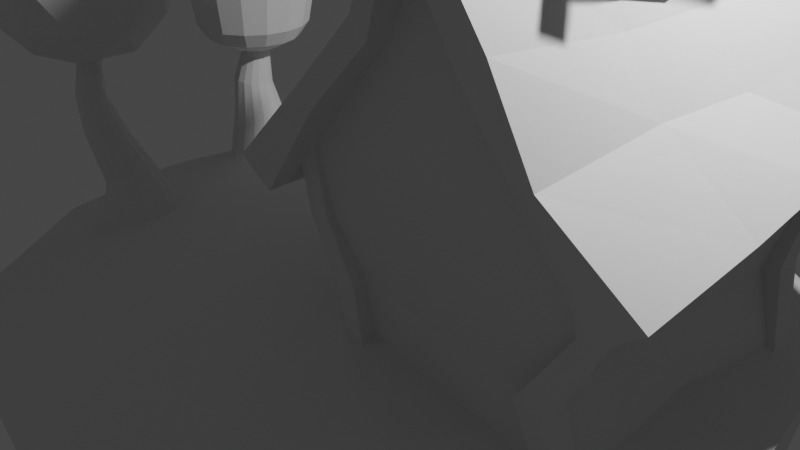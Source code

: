 # Source: PolyHouse.blend  (saved by Blender 3.3.6; exported with 4.5.12 LTS)
import bpy
from mathutils import Matrix  # noqa: F401  (used for matrix-valued properties, if any)

bpy.ops.wm.read_factory_settings(use_empty=True)
scene = bpy.context.scene
scene.name = 'Scene'

# ---- collections
col_camera = bpy.data.collections.new('Camera'); scene.collection.children.link(col_camera)
col_lighting = bpy.data.collections.new('Lighting'); scene.collection.children.link(col_lighting)
col_collection = bpy.data.collections.new('Collection'); scene.collection.children.link(col_collection)
col_trees = bpy.data.collections.new('Trees'); scene.collection.children.link(col_trees)
col_house = bpy.data.collections.new('House'); scene.collection.children.link(col_house)
col_smallhouse = bpy.data.collections.new('SmallHouse'); col_house.children.link(col_smallhouse)
col_beams = bpy.data.collections.new('Beams'); scene.collection.children.link(col_beams)

# ---- materials (node trees are filled in below, after node groups)
mat_material = bpy.data.materials.new('Material')
mat_material.alpha_threshold = 0.0
mat_material.use_transparent_shadow = False
mat_material.roughness = 0.5
mat_material.line_color = (0.0, 0.0, 0.0, 1.0)

# ---- material node trees
mat_material.use_nodes = True; mat_material.node_tree.nodes.clear()
_N = mat_material.node_tree.nodes; _L = mat_material.node_tree.links
n0 = _N.new('ShaderNodeOutputMaterial'); n0.name = 'Material Output'; n0.location = (300, 300)
n1 = _N.new('ShaderNodeBsdfPrincipled'); n1.name = 'Principled BSDF'; n1.location = (10, 300)
n1.distribution = 'GGX'
n1.subsurface_method = 'RANDOM_WALK_SKIN'
n1.inputs[3].default_value = 1.45
n1.inputs[27].default_value = (0.0, 0.0, 0.0, 1.0)
n1.inputs[28].default_value = 1.0
_L.new(n1.outputs[0], n0.inputs[0])
n0.is_active_output = True

# ---- world
world_world = bpy.data.worlds.new('World'); scene.world = world_world
world_world.use_nodes = True; world_world.node_tree.nodes.clear()
_N = world_world.node_tree.nodes; _L = world_world.node_tree.links
n0 = _N.new('ShaderNodeOutputWorld'); n0.name = 'World Output'; n0.location = (300, 300)
n1 = _N.new('ShaderNodeBackground'); n1.name = 'Background'; n1.location = (10, 300)
n1.inputs[0].default_value = (0.05088, 0.05088, 0.05088, 1.0)
_L.new(n1.outputs[0], n0.inputs[0])
n0.is_active_output = True
world_world.color = (0.05088, 0.05088, 0.05088)
world_world.use_sun_shadow = False
world_world.sun_shadow_jitter_overblur = 0.0

# ---- cameras
cam_camera = bpy.data.cameras.new('Camera')
cam_camera.clip_end = 100.0
cam_camera.ortho_scale = 7.314

# ---- lights
light_light = bpy.data.lights.new('Light', 'POINT')
light_light.transmission_factor = 0.0
light_light.energy = 1000.0
light_light.shadow_soft_size = 0.1
light_light.shadow_maximum_resolution = 0.006
light_light.use_absolute_resolution = True

# ---- meshes
me_cylinder = bpy.data.meshes.new('Cylinder')
me_cylinder.from_pydata([(-6.795e-09, 3.27, -4.283), (-3.971e-08, 4.208, 0.2941), (1.252, 3.021, -4.283), (1.61, 3.888, 0.2941), (2.312, 2.312, -4.283), (2.976, 2.976, 0.2941), (3.021, 1.252, -4.283), (3.888, 1.61, 0.2941), (3.27, -1.832e-08, -4.283), (4.208, -2.197e-08, 0.2941), (3.021, -1.252, -4.283), (3.888, -1.61, 0.2941), (2.312, -2.312, -4.283), (2.976, -2.976, 0.2941), (1.252, -3.021, -4.283), (1.61, -3.888, 0.2941), (-6.795e-09, -3.27, -4.283), (-3.971e-08, -4.208, 0.2941), (-1.252, -3.021, -4.283), (-1.61, -3.888, 0.2941), (-2.312, -2.312, -4.283), (-2.976, -2.976, 0.2941), (-3.021, -1.252, -4.283), (-3.888, -1.61, 0.2941), (-3.27, -1.832e-08, -4.283), (-4.208, -2.197e-08, 0.2941), (-3.021, 1.252, -4.283), (-3.888, 1.61, 0.2941), (-2.312, 2.312, -4.283), (-2.976, 2.976, 0.2941), (-1.252, 3.021, -4.283), (-1.61, 3.888, 0.2941), (1.246, 3.008, 0.7046), (-1.048e-08, 3.256, 0.7046), (2.302, 2.302, 0.7046), (3.008, 1.246, 0.7046), (3.256, -1.7e-08, 0.7046), (3.008, -1.246, 0.7046), (2.302, -2.302, 0.7046), (1.246, -3.008, 0.7046), (-1.048e-08, -3.256, 0.7046), (-1.246, -3.008, 0.7046), (-2.302, -2.302, 0.7046), (-3.008, -1.246, 0.7046), (-3.256, -1.7e-08, 0.7046), (-3.008, 1.246, 0.7046), (-2.302, 2.302, 0.7046), (-1.246, 3.008, 0.7046), (0.6475, 1.563, 1.033), (-6.704e-09, 1.692, 1.033), (1.196, 1.196, 1.033), (1.563, 0.6475, 1.033), (1.692, -8.833e-09, 1.033), (1.563, -0.6475, 1.033), (1.196, -1.196, 1.033), (0.6475, -1.563, 1.033), (-6.704e-09, -1.692, 1.033), (-0.6475, -1.563, 1.033), (-1.196, -1.196, 1.033), (-1.563, -0.6475, 1.033), (-1.692, -8.833e-09, 1.033), (-1.563, 0.6475, 1.033), (-1.196, 1.196, 1.033), (-0.6475, 1.563, 1.033)], [], [(0, 1, 3, 2), (2, 3, 5, 4), (4, 5, 7, 6), (6, 7, 9, 8), (8, 9, 11, 10), (10, 11, 13, 12), (12, 13, 15, 14), (14, 15, 17, 16), (16, 17, 19, 18), (18, 19, 21, 20), (20, 21, 23, 22), (22, 23, 25, 24), (24, 25, 27, 26), (26, 27, 29, 28), (29, 27, 45, 46), (28, 29, 31, 30), (30, 31, 1, 0), (0, 2, 4, 6, 8, 10, 12, 14, 16, 18, 20, 22, 24, 26, 28, 30), (41, 40, 56, 57), (5, 3, 32, 34), (15, 13, 38, 39), (25, 23, 43, 44), (11, 9, 36, 37), (21, 19, 41, 42), (31, 29, 46, 47), (7, 5, 34, 35), (17, 15, 39, 40), (3, 1, 33, 32), (27, 25, 44, 45), (13, 11, 37, 38), (23, 21, 42, 43), (1, 31, 47, 33), (9, 7, 35, 36), (19, 17, 40, 41), (48, 49, 63, 62, 61, 60, 59, 58, 57, 56, 55, 54, 53, 52, 51, 50), (34, 32, 48, 50), (42, 41, 57, 58), (35, 34, 50, 51), (43, 42, 58, 59), (36, 35, 51, 52), (44, 43, 59, 60), (37, 36, 52, 53), (45, 44, 60, 61), (38, 37, 53, 54), (46, 45, 61, 62), (39, 38, 54, 55), (47, 46, 62, 63), (40, 39, 55, 56), (32, 33, 49, 48), (33, 47, 63, 49)])
_uv = me_cylinder.uv_layers.new(name='UVMap')
_uv.uv.foreach_set('vector', [1.0, 0.5, 1.0, 1.0, 0.9375, 1.0, 0.9375, 0.5, 0.9375, 0.5, 0.9375, 1.0, 0.875, 1.0, 0.875, 0.5, 0.875, 0.5, 0.875, 1.0, 0.8125, 1.0, 0.8125, 0.5, 0.8125, 0.5, 0.8125, 1.0, 0.75, 1.0, 0.75, 0.5, 0.75, 0.5, 0.75, 1.0, 0.6875, 1.0, 0.6875, 0.5, 0.6875, 0.5, 0.6875, 1.0, 0.625, 1.0, 0.625, 0.5, 0.625, 0.5, 0.625, 1.0, 0.5625, 1.0, 0.5625, 0.5, 0.5625, 0.5, 0.5625, 1.0, 0.5, 1.0, 0.5, 0.5, 0.5, 0.5, 0.5, 1.0, 0.4375, 1.0, 0.4375, 0.5, 0.4375, 0.5, 0.4375, 1.0, 0.375, 1.0, 0.375, 0.5, 0.375, 0.5, 0.375, 1.0, 0.3125, 1.0, 0.3125, 0.5, 0.3125, 0.5, 0.3125, 1.0, 0.25, 1.0, 0.25, 0.5, 0.25, 0.5, 0.25, 1.0, 0.1875, 1.0, 0.1875, 0.5, 0.1875, 0.5, 0.1875, 1.0, 0.125, 1.0, 0.125, 0.5, 0.125, 1.0, 0.1875, 1.0, 0.1875, 1.0, 0.125, 1.0, 0.125, 0.5, 0.125, 1.0, 0.0625, 1.0, 0.0625, 0.5, 0.0625, 0.5, 0.0625, 1.0, 0.0, 1.0, 0.0, 0.5, 0.75, 0.49, 0.8418, 0.4717, 0.9197, 0.4197, 0.9717, 0.3418, 0.99, 0.25, 0.9717, 0.1582, 0.9197, 0.08029, 0.8418, 0.02827, 0.75, 0.01, 0.6582, 0.02827, 0.5803, 0.08029, 0.5283, 0.1582, 0.51, 0.25, 0.5283, 0.3418, 0.5803, 0.4197, 0.6582, 0.4717, 0.4375, 1.0, 0.5, 1.0, 0.5, 1.0, 0.4375, 1.0, 0.875, 1.0, 0.9375, 1.0, 0.9375, 1.0, 0.875, 1.0, 0.5625, 1.0, 0.625, 1.0, 0.625, 1.0, 0.5625, 1.0, 0.25, 1.0, 0.3125, 1.0, 0.3125, 1.0, 0.25, 1.0, 0.6875, 1.0, 0.75, 1.0, 0.75, 1.0, 0.6875, 1.0, 0.375, 1.0, 0.4375, 1.0, 0.4375, 1.0, 0.375, 1.0, 0.0625, 1.0, 0.125, 1.0, 0.125, 1.0, 0.0625, 1.0, 0.8125, 1.0, 0.875, 1.0, 0.875, 1.0, 0.8125, 1.0, 0.5, 1.0, 0.5625, 1.0, 0.5625, 1.0, 0.5, 1.0, 0.9375, 1.0, 1.0, 1.0, 1.0, 1.0, 0.9375, 1.0, 0.1875, 1.0, 0.25, 1.0, 0.25, 1.0, 0.1875, 1.0, 0.625, 1.0, 0.6875, 1.0, 0.6875, 1.0, 0.625, 1.0, 0.3125, 1.0, 0.375, 1.0, 0.375, 1.0, 0.3125, 1.0, 0.0, 1.0, 0.0625, 1.0, 0.0625, 1.0, 0.0, 1.0, 0.75, 1.0, 0.8125, 1.0, 0.8125, 1.0, 0.75, 1.0, 0.4375, 1.0, 0.5, 1.0, 0.5, 1.0, 0.4375, 1.0, 0.3418, 0.4717, 0.25, 0.49, 0.1582, 0.4717, 0.08029, 0.4197, 0.02827, 0.3418, 0.01, 0.25, 0.02827, 0.1582, 0.08029, 0.08029, 0.1582, 0.02827, 0.25, 0.01, 0.3418, 0.02827, 0.4197, 0.08029, 0.4717, 0.1582, 0.49, 0.25, 0.4717, 0.3418, 0.4197, 0.4197, 0.875, 1.0, 0.9375, 1.0, 0.9375, 1.0, 0.875, 1.0, 0.375, 1.0, 0.4375, 1.0, 0.4375, 1.0, 0.375, 1.0, 0.8125, 1.0, 0.875, 1.0, 0.875, 1.0, 0.8125, 1.0, 0.3125, 1.0, 0.375, 1.0, 0.375, 1.0, 0.3125, 1.0, 0.75, 1.0, 0.8125, 1.0, 0.8125, 1.0, 0.75, 1.0, 0.25, 1.0, 0.3125, 1.0, 0.3125, 1.0, 0.25, 1.0, 0.6875, 1.0, 0.75, 1.0, 0.75, 1.0, 0.6875, 1.0, 0.1875, 1.0, 0.25, 1.0, 0.25, 1.0, 0.1875, 1.0, 0.625, 1.0, 0.6875, 1.0, 0.6875, 1.0, 0.625, 1.0, 0.125, 1.0, 0.1875, 1.0, 0.1875, 1.0, 0.125, 1.0, 0.5625, 1.0, 0.625, 1.0, 0.625, 1.0, 0.5625, 1.0, 0.0625, 1.0, 0.125, 1.0, 0.125, 1.0, 0.0625, 1.0, 0.5, 1.0, 0.5625, 1.0, 0.5625, 1.0, 0.5, 1.0, 0.9375, 1.0, 1.0, 1.0, 1.0, 1.0, 0.9375, 1.0, 0.0, 1.0, 0.0625, 1.0, 0.0625, 1.0, 0.0, 1.0])
me_cylinder.update()
me_cylinder_001 = bpy.data.meshes.new('Cylinder.001')
me_cylinder_001.from_pydata([(-1.16e-07, 1.236, -1.0), (-0.1653, 0.7087, 0.6258), (0.4728, 1.141, -1.0), (0.09611, 0.6416, 0.6591), (0.8736, 0.8736, -1.0), (0.3151, 0.4807, 0.667), (1.141, 0.4728, -1.0), (0.4585, 0.2503, 0.6484), (1.236, -1.16e-07, -1.0), (0.5042, -0.01433, 0.6059), (1.141, -0.4728, -1.0), (0.4455, -0.273, 0.5462), (0.8736, -0.8736, -1.0), (0.2912, -0.4864, 0.4783), (0.4728, -1.141, -1.0), (0.0648, -0.6219, 0.4125), (-1.086e-07, -1.236, -1.0), (-0.1992, -0.6589, 0.3588), (-0.4728, -1.141, -1.0), (-0.4606, -0.5919, 0.3255), (-0.8736, -0.8736, -1.0), (-0.6796, -0.431, 0.3175), (-1.141, -0.4728, -1.0), (-0.8229, -0.2006, 0.3362), (-1.236, -1.086e-07, -1.0), (-0.8687, 0.06405, 0.3786), (-1.141, 0.4728, -1.0), (-0.81, 0.3228, 0.4383), (-0.8736, 0.8736, -1.0), (-0.6557, 0.5361, 0.5063), (-0.4728, 1.141, -1.0), (-0.4293, 0.6716, 0.5721), (-0.1855, 0.3282, 1.686), (-0.4016, 0.3673, 1.701), (-0.0002329, 0.2096, 1.682), (0.1261, 0.02955, 1.689), (0.1743, -0.1845, 1.706), (0.137, -0.3999, 1.731), (0.01981, -0.584, 1.759), (-0.1594, -0.7087, 1.787), (-0.3732, -0.755, 1.81), (-0.5893, -0.7159, 1.825), (-0.7746, -0.5973, 1.829), (-0.9009, -0.4173, 1.822), (-0.9491, -0.2032, 1.805), (-0.9118, 0.01221, 1.78), (-0.7946, 0.1963, 1.752), (-0.6155, 0.321, 1.724), (-0.326, 0.1128, 2.709), (-0.4791, 0.1393, 2.749), (-0.193, 0.02804, 2.68), (-0.1005, -0.1021, 2.666), (-0.06239, -0.2578, 2.67), (-0.08457, -0.4153, 2.689), (-0.1637, -0.5507, 2.723), (-0.2876, -0.6433, 2.764), (-0.4375, -0.6791, 2.808), (-0.5906, -0.6526, 2.848), (-0.7236, -0.5679, 2.877), (-0.8161, -0.4377, 2.891), (-0.8542, -0.2821, 2.888), (-0.8321, -0.1245, 2.868), (-0.753, 0.01087, 2.835), (-0.629, 0.1035, 2.793), (-0.03771, 0.04836, 3.323), (-0.1675, 0.07005, 3.357), (0.07775, -0.02147, 3.306), (0.1613, -0.1288, 3.308), (0.2002, -0.2573, 3.33), (0.1885, -0.3875, 3.368), (0.128, -0.4994, 3.416), (0.02799, -0.5761, 3.467), (-0.0964, -0.6058, 3.514), (-0.2262, -0.5841, 3.548), (-0.3417, -0.5143, 3.565), (-0.4252, -0.4069, 3.563), (-0.4641, -0.2784, 3.541), (-0.4524, -0.1483, 3.503), (-0.392, -0.03638, 3.455), (-0.2919, 0.0403, 3.404), (0.06299, 0.1727, 4.071), (-0.05512, 0.1921, 4.089), (0.1654, 0.1092, 4.06), (0.2366, 0.01138, 4.057), (0.2657, -0.1059, 4.063), (0.2482, -0.2249, 4.077), (0.1869, -0.3273, 4.097), (0.09107, -0.3977, 4.119), (-0.02472, -0.4253, 4.141), (-0.1428, -0.4058, 4.159), (-0.2453, -0.3424, 4.17), (-0.3165, -0.2446, 4.173), (-0.3455, -0.1273, 4.166), (-0.3281, -0.008326, 4.152), (-0.2668, 0.09412, 4.133), (-0.1709, 0.1645, 4.11), (-0.2189, 2.356, 7.516), (0.9848, -1.005, 8.512), (0.9581, 0.6592, 3.812), (-1.509, -0.08141, 4.295), (-2.236, 0.9675, 6.584), (-0.5564, 1.198, 4.012), (0.6905, 2.056, 4.588), (2.205, -1.122, 7.453), (0.1874, -2.511, 6.521), (-0.5832, -1.41, 4.271), (0.9416, -0.9525, 3.973), (0.6472, -2.163, 5.007), (2.189, -0.09413, 4.549), (-0.5298, -0.4663, 8.711), (-0.5133, 1.145, 8.55), (-1.803, -1.292, 5.33), (-1.777, 1.315, 5.07), (2.665, -0.7746, 5.939), (2.681, 0.837, 5.779), (1.712, -2.054, 6.223), (-2.253, -0.6441, 6.744), (-1.327, -1.973, 6.72), (-1.284, 2.246, 6.301), (1.755, 2.166, 5.803), (0.2409, 2.704, 6.002), (-0.2622, -1.863, 7.936), (-1.76, 0.287, 7.974), (2.232, 1.485, 7.194), (1.937, 0.2743, 8.228), (1.012, 1.603, 8.252), (0.642, 0.3479, 8.835), (2.718, 0.1476, 7.034), (1.143, 2.408, 7.075), (-1.451, 1.63, 7.582), (-1.479, -1.112, 7.855), (1.097, -2.028, 7.516), (1.908, 1.305, 4.668), (-0.669, 2.221, 5.007), (-2.29, 0.04535, 5.489), (-0.7145, -2.215, 5.448), (1.88, -1.437, 4.941), (-0.2137, -0.155, 3.688)], [], [(0, 1, 3, 2), (2, 3, 5, 4), (4, 5, 7, 6), (6, 7, 9, 8), (8, 9, 11, 10), (10, 11, 13, 12), (12, 13, 15, 14), (14, 15, 17, 16), (16, 17, 19, 18), (18, 19, 21, 20), (20, 21, 23, 22), (22, 23, 25, 24), (24, 25, 27, 26), (26, 27, 29, 28), (7, 5, 34, 35), (28, 29, 31, 30), (30, 31, 1, 0), (0, 2, 4, 6, 8, 10, 12, 14, 16, 18, 20, 22, 24, 26, 28, 30), (37, 36, 52, 53), (17, 15, 39, 40), (3, 1, 33, 32), (27, 25, 44, 45), (13, 11, 37, 38), (23, 21, 42, 43), (1, 31, 47, 33), (9, 7, 35, 36), (19, 17, 40, 41), (29, 27, 45, 46), (5, 3, 32, 34), (15, 13, 38, 39), (25, 23, 43, 44), (11, 9, 36, 37), (21, 19, 41, 42), (31, 29, 46, 47), (58, 57, 73, 74), (45, 44, 60, 61), (38, 37, 53, 54), (46, 45, 61, 62), (39, 38, 54, 55), (47, 46, 62, 63), (40, 39, 55, 56), (32, 33, 49, 48), (33, 47, 63, 49), (41, 40, 56, 57), (34, 32, 48, 50), (42, 41, 57, 58), (35, 34, 50, 51), (43, 42, 58, 59), (36, 35, 51, 52), (44, 43, 59, 60), (79, 78, 94, 95), (51, 50, 66, 67), (59, 58, 74, 75), (52, 51, 67, 68), (60, 59, 75, 76), (53, 52, 68, 69), (61, 60, 76, 77), (54, 53, 69, 70), (62, 61, 77, 78), (55, 54, 70, 71), (63, 62, 78, 79), (56, 55, 71, 72), (48, 49, 65, 64), (49, 63, 79, 65), (57, 56, 72, 73), (50, 48, 64, 66), (80, 81, 95, 94, 93, 92, 91, 90, 89, 88, 87, 86, 85, 84, 83, 82), (72, 71, 87, 88), (64, 65, 81, 80), (65, 79, 95, 81), (73, 72, 88, 89), (66, 64, 80, 82), (74, 73, 89, 90), (67, 66, 82, 83), (75, 74, 90, 91), (68, 67, 83, 84), (76, 75, 91, 92), (69, 68, 84, 85), (77, 76, 92, 93), (70, 69, 85, 86), (78, 77, 93, 94), (71, 70, 86, 87), (123, 128, 125), (124, 123, 125), (124, 125, 126), (96, 129, 110), (125, 96, 110), (125, 110, 126), (117, 121, 130), (100, 116, 122), (113, 127, 103), (100, 122, 129), (115, 113, 103), (101, 133, 102), (98, 101, 102), (108, 132, 114), (98, 102, 132), (113, 108, 114), (104, 131, 121), (113, 114, 127), (117, 104, 121), (116, 130, 122), (115, 103, 131), (109, 121, 97), (122, 130, 109), (109, 97, 126), (110, 122, 109), (112, 134, 100), (110, 109, 126), (118, 112, 100), (102, 133, 120), (118, 100, 129), (119, 102, 120), (103, 127, 124), (119, 120, 128), (121, 131, 97), (116, 117, 130), (120, 118, 96), (119, 128, 123), (120, 96, 128), (114, 119, 123), (114, 123, 127), (97, 103, 124), (107, 136, 115), (97, 124, 126), (104, 107, 115), (111, 135, 117), (104, 115, 131), (116, 111, 117), (118, 129, 96), (105, 107, 135), (99, 105, 111), (99, 134, 112), (99, 111, 134), (101, 99, 112), (106, 137, 98), (101, 112, 133), (108, 106, 98), (127, 123, 124), (108, 98, 132), (128, 96, 125), (106, 136, 107), (105, 106, 107), (105, 135, 111), (136, 108, 113), (134, 116, 100), (137, 101, 98), (135, 104, 117), (136, 113, 115), (129, 122, 110), (132, 102, 119), (130, 121, 109), (133, 112, 118), (131, 103, 97), (134, 111, 116), (132, 119, 114), (135, 107, 104), (133, 118, 120), (137, 105, 99), (136, 106, 108), (137, 106, 105), (137, 99, 101)])
_uv = me_cylinder_001.uv_layers.new(name='UVMap')
_uv.uv.foreach_set('vector', [1.0, 0.5, 1.0, 1.0, 0.9375, 1.0, 0.9375, 0.5, 0.9375, 0.5, 0.9375, 1.0, 0.875, 1.0, 0.875, 0.5, 0.875, 0.5, 0.875, 1.0, 0.8125, 1.0, 0.8125, 0.5, 0.8125, 0.5, 0.8125, 1.0, 0.75, 1.0, 0.75, 0.5, 0.75, 0.5, 0.75, 1.0, 0.6875, 1.0, 0.6875, 0.5, 0.6875, 0.5, 0.6875, 1.0, 0.625, 1.0, 0.625, 0.5, 0.625, 0.5, 0.625, 1.0, 0.5625, 1.0, 0.5625, 0.5, 0.5625, 0.5, 0.5625, 1.0, 0.5, 1.0, 0.5, 0.5, 0.5, 0.5, 0.5, 1.0, 0.4375, 1.0, 0.4375, 0.5, 0.4375, 0.5, 0.4375, 1.0, 0.375, 1.0, 0.375, 0.5, 0.375, 0.5, 0.375, 1.0, 0.3125, 1.0, 0.3125, 0.5, 0.3125, 0.5, 0.3125, 1.0, 0.25, 1.0, 0.25, 0.5, 0.25, 0.5, 0.25, 1.0, 0.1875, 1.0, 0.1875, 0.5, 0.1875, 0.5, 0.1875, 1.0, 0.125, 1.0, 0.125, 0.5, 0.8125, 1.0, 0.875, 1.0, 0.875, 1.0, 0.8125, 1.0, 0.125, 0.5, 0.125, 1.0, 0.0625, 1.0, 0.0625, 0.5, 0.0625, 0.5, 0.0625, 1.0, 0.0, 1.0, 0.0, 0.5, 0.75, 0.49, 0.8418, 0.4717, 0.9197, 0.4197, 0.9717, 0.3418, 0.99, 0.25, 0.9717, 0.1582, 0.9197, 0.08029, 0.8418, 0.02827, 0.75, 0.01, 0.6582, 0.02827, 0.5803, 0.08029, 0.5283, 0.1582, 0.51, 0.25, 0.5283, 0.3418, 0.5803, 0.4197, 0.6582, 0.4717, 0.6875, 1.0, 0.75, 1.0, 0.75, 1.0, 0.6875, 1.0, 0.5, 1.0, 0.5625, 1.0, 0.5625, 1.0, 0.5, 1.0, 0.9375, 1.0, 1.0, 1.0, 1.0, 1.0, 0.9375, 1.0, 0.1875, 1.0, 0.25, 1.0, 0.25, 1.0, 0.1875, 1.0, 0.625, 1.0, 0.6875, 1.0, 0.6875, 1.0, 0.625, 1.0, 0.3125, 1.0, 0.375, 1.0, 0.375, 1.0, 0.3125, 1.0, 0.0, 1.0, 0.0625, 1.0, 0.0625, 1.0, 0.0, 1.0, 0.75, 1.0, 0.8125, 1.0, 0.8125, 1.0, 0.75, 1.0, 0.4375, 1.0, 0.5, 1.0, 0.5, 1.0, 0.4375, 1.0, 0.125, 1.0, 0.1875, 1.0, 0.1875, 1.0, 0.125, 1.0, 0.875, 1.0, 0.9375, 1.0, 0.9375, 1.0, 0.875, 1.0, 0.5625, 1.0, 0.625, 1.0, 0.625, 1.0, 0.5625, 1.0, 0.25, 1.0, 0.3125, 1.0, 0.3125, 1.0, 0.25, 1.0, 0.6875, 1.0, 0.75, 1.0, 0.75, 1.0, 0.6875, 1.0, 0.375, 1.0, 0.4375, 1.0, 0.4375, 1.0, 0.375, 1.0, 0.0625, 1.0, 0.125, 1.0, 0.125, 1.0, 0.0625, 1.0, 0.375, 1.0, 0.4375, 1.0, 0.4375, 1.0, 0.375, 1.0, 0.1875, 1.0, 0.25, 1.0, 0.25, 1.0, 0.1875, 1.0, 0.625, 1.0, 0.6875, 1.0, 0.6875, 1.0, 0.625, 1.0, 0.125, 1.0, 0.1875, 1.0, 0.1875, 1.0, 0.125, 1.0, 0.5625, 1.0, 0.625, 1.0, 0.625, 1.0, 0.5625, 1.0, 0.0625, 1.0, 0.125, 1.0, 0.125, 1.0, 0.0625, 1.0, 0.5, 1.0, 0.5625, 1.0, 0.5625, 1.0, 0.5, 1.0, 0.9375, 1.0, 1.0, 1.0, 1.0, 1.0, 0.9375, 1.0, 0.0, 1.0, 0.0625, 1.0, 0.0625, 1.0, 0.0, 1.0, 0.4375, 1.0, 0.5, 1.0, 0.5, 1.0, 0.4375, 1.0, 0.875, 1.0, 0.9375, 1.0, 0.9375, 1.0, 0.875, 1.0, 0.375, 1.0, 0.4375, 1.0, 0.4375, 1.0, 0.375, 1.0, 0.8125, 1.0, 0.875, 1.0, 0.875, 1.0, 0.8125, 1.0, 0.3125, 1.0, 0.375, 1.0, 0.375, 1.0, 0.3125, 1.0, 0.75, 1.0, 0.8125, 1.0, 0.8125, 1.0, 0.75, 1.0, 0.25, 1.0, 0.3125, 1.0, 0.3125, 1.0, 0.25, 1.0, 0.0625, 1.0, 0.125, 1.0, 0.125, 1.0, 0.0625, 1.0, 0.8125, 1.0, 0.875, 1.0, 0.875, 1.0, 0.8125, 1.0, 0.3125, 1.0, 0.375, 1.0, 0.375, 1.0, 0.3125, 1.0, 0.75, 1.0, 0.8125, 1.0, 0.8125, 1.0, 0.75, 1.0, 0.25, 1.0, 0.3125, 1.0, 0.3125, 1.0, 0.25, 1.0, 0.6875, 1.0, 0.75, 1.0, 0.75, 1.0, 0.6875, 1.0, 0.1875, 1.0, 0.25, 1.0, 0.25, 1.0, 0.1875, 1.0, 0.625, 1.0, 0.6875, 1.0, 0.6875, 1.0, 0.625, 1.0, 0.125, 1.0, 0.1875, 1.0, 0.1875, 1.0, 0.125, 1.0, 0.5625, 1.0, 0.625, 1.0, 0.625, 1.0, 0.5625, 1.0, 0.0625, 1.0, 0.125, 1.0, 0.125, 1.0, 0.0625, 1.0, 0.5, 1.0, 0.5625, 1.0, 0.5625, 1.0, 0.5, 1.0, 0.9375, 1.0, 1.0, 1.0, 1.0, 1.0, 0.9375, 1.0, 0.0, 1.0, 0.0625, 1.0, 0.0625, 1.0, 0.0, 1.0, 0.4375, 1.0, 0.5, 1.0, 0.5, 1.0, 0.4375, 1.0, 0.875, 1.0, 0.9375, 1.0, 0.9375, 1.0, 0.875, 1.0, 0.3418, 0.4717, 0.25, 0.49, 0.1582, 0.4717, 0.08029, 0.4197, 0.02827, 0.3418, 0.01, 0.25, 0.02827, 0.1582, 0.08029, 0.08029, 0.1582, 0.02827, 0.25, 0.01, 0.3418, 0.02827, 0.4197, 0.08029, 0.4717, 0.1582, 0.49, 0.25, 0.4717, 0.3418, 0.4197, 0.4197, 0.5, 1.0, 0.5625, 1.0, 0.5625, 1.0, 0.5, 1.0, 0.9375, 1.0, 1.0, 1.0, 1.0, 1.0, 0.9375, 1.0, 0.0, 1.0, 0.0625, 1.0, 0.0625, 1.0, 0.0, 1.0, 0.4375, 1.0, 0.5, 1.0, 0.5, 1.0, 0.4375, 1.0, 0.875, 1.0, 0.9375, 1.0, 0.9375, 1.0, 0.875, 1.0, 0.375, 1.0, 0.4375, 1.0, 0.4375, 1.0, 0.375, 1.0, 0.8125, 1.0, 0.875, 1.0, 0.875, 1.0, 0.8125, 1.0, 0.3125, 1.0, 0.375, 1.0, 0.375, 1.0, 0.3125, 1.0, 0.75, 1.0, 0.8125, 1.0, 0.8125, 1.0, 0.75, 1.0, 0.25, 1.0, 0.3125, 1.0, 0.3125, 1.0, 0.25, 1.0, 0.6875, 1.0, 0.75, 1.0, 0.75, 1.0, 0.6875, 1.0, 0.1875, 1.0, 0.25, 1.0, 0.25, 1.0, 0.1875, 1.0, 0.625, 1.0, 0.6875, 1.0, 0.6875, 1.0, 0.625, 1.0, 0.125, 1.0, 0.1875, 1.0, 0.1875, 1.0, 0.125, 1.0, 0.5625, 1.0, 0.625, 1.0, 0.625, 1.0, 0.5625, 1.0, 0.4545, 0.3149, 0.5455, 0.3149, 0.5, 0.3937, 0.4091, 0.3937, 0.4545, 0.3149, 0.5, 0.3937, 0.4091, 0.3937, 0.5, 0.3937, 0.4545, 0.4724, 0.6364, 0.3149, 0.7273, 0.3149, 0.6818, 0.3937, 0.5909, 0.3937, 0.6364, 0.3149, 0.6818, 0.3937, 0.5909, 0.3937, 0.6818, 0.3937, 0.6364, 0.4724, 0.04546, 0.2362, 0.09091, 0.3149, 0.0, 0.3149, 0.7727, 0.2362, 0.8636, 0.2362, 0.8182, 0.3149, 0.3182, 0.2362, 0.3636, 0.3149, 0.2727, 0.3149, 0.7727, 0.2362, 0.8182, 0.3149, 0.7273, 0.3149, 0.2273, 0.2362, 0.3182, 0.2362, 0.2727, 0.3149, 0.5909, 0.07873, 0.6364, 0.1575, 0.5455, 0.1575, 0.5, 0.07873, 0.5909, 0.07873, 0.5455, 0.1575, 0.3636, 0.1575, 0.4545, 0.1575, 0.4091, 0.2362, 0.5, 0.07873, 0.5455, 0.1575, 0.4545, 0.1575, 0.3182, 0.2362, 0.3636, 0.1575, 0.4091, 0.2362, 0.1364, 0.2362, 0.1818, 0.3149, 0.09091, 0.3149, 0.3182, 0.2362, 0.4091, 0.2362, 0.3636, 0.3149, 0.04546, 0.2362, 0.1364, 0.2362, 0.09091, 0.3149, 0.8636, 0.2362, 0.9091, 0.3149, 0.8182, 0.3149, 0.2273, 0.2362, 0.2727, 0.3149, 0.1818, 0.3149, 0.04546, 0.3937, 0.09091, 0.3149, 0.1364, 0.3937, 0.8182, 0.3149, 0.9091, 0.3149, 0.8636, 0.3937, 0.04546, 0.3937, 0.1364, 0.3937, 0.09091, 0.4724, 0.7727, 0.3937, 0.8182, 0.3149, 0.8636, 0.3937, 0.7273, 0.1575, 0.8182, 0.1575, 0.7727, 0.2362, 0.7727, 0.3937, 0.8636, 0.3937, 0.8182, 0.4724, 0.6818, 0.2362, 0.7273, 0.1575, 0.7727, 0.2362, 0.5455, 0.1575, 0.6364, 0.1575, 0.5909, 0.2362, 0.6818, 0.2362, 0.7727, 0.2362, 0.7273, 0.3149, 0.5, 0.2362, 0.5455, 0.1575, 0.5909, 0.2362, 0.2727, 0.3149, 0.3636, 0.3149, 0.3182, 0.3937, 0.5, 0.2362, 0.5909, 0.2362, 0.5455, 0.3149, 0.09091, 0.3149, 0.1818, 0.3149, 0.1364, 0.3937, 0.8636, 0.2362, 0.9545, 0.2362, 0.9091, 0.3149, 0.5909, 0.2362, 0.6818, 0.2362, 0.6364, 0.3149, 0.5, 0.2362, 0.5455, 0.3149, 0.4545, 0.3149, 0.5909, 0.2362, 0.6364, 0.3149, 0.5455, 0.3149, 0.4091, 0.2362, 0.5, 0.2362, 0.4545, 0.3149, 0.4091, 0.2362, 0.4545, 0.3149, 0.3636, 0.3149, 0.2273, 0.3937, 0.2727, 0.3149, 0.3182, 0.3937, 0.1818, 0.1575, 0.2727, 0.1575, 0.2273, 0.2362, 0.2273, 0.3937, 0.3182, 0.3937, 0.2727, 0.4724, 0.1364, 0.2362, 0.1818, 0.1575, 0.2273, 0.2362, 0.9091, 0.1575, 1.0, 0.1575, 0.9545, 0.2362, 0.1364, 0.2362, 0.2273, 0.2362, 0.1818, 0.3149, 0.8636, 0.2362, 0.9091, 0.1575, 0.9545, 0.2362, 0.6818, 0.2362, 0.7273, 0.3149, 0.6364, 0.3149, 0.1364, 0.07873, 0.1818, 0.1575, 0.09091, 0.1575, 0.8636, 0.07873, 0.9545, 0.07873, 0.9091, 0.1575, 0.7727, 0.07873, 0.8182, 0.1575, 0.7273, 0.1575, 0.8636, 0.07873, 0.9091, 0.1575, 0.8182, 0.1575, 0.6818, 0.07873, 0.7727, 0.07873, 0.7273, 0.1575, 0.3182, 0.07873, 0.3636, 0.0, 0.4091, 0.07873, 0.6818, 0.07873, 0.7273, 0.1575, 0.6364, 0.1575, 0.3636, 0.1575, 0.3182, 0.07873, 0.4091, 0.07873, 0.3636, 0.3149, 0.4545, 0.3149, 0.4091, 0.3937, 0.3636, 0.1575, 0.4091, 0.07873, 0.4545, 0.1575, 0.5455, 0.3149, 0.6364, 0.3149, 0.5909, 0.3937, 0.2273, 0.07873, 0.2727, 0.1575, 0.1818, 0.1575, 0.1364, 0.07873, 0.2273, 0.07873, 0.1818, 0.1575, 0.9545, 0.07873, 1.0, 0.1575, 0.9091, 0.1575, 0.2727, 0.1575, 0.3636, 0.1575, 0.3182, 0.2362, 0.8182, 0.1575, 0.8636, 0.2362, 0.7727, 0.2362, 0.5455, 0.0, 0.5909, 0.07873, 0.5, 0.07873, 0.09091, 0.1575, 0.1364, 0.2362, 0.04546, 0.2362, 0.2727, 0.1575, 0.3182, 0.2362, 0.2273, 0.2362, 0.7273, 0.3149, 0.8182, 0.3149, 0.7727, 0.3937, 0.4545, 0.1575, 0.5455, 0.1575, 0.5, 0.2362, 0.0, 0.3149, 0.09091, 0.3149, 0.04546, 0.3937, 0.6364, 0.1575, 0.7273, 0.1575, 0.6818, 0.2362, 0.1818, 0.3149, 0.2727, 0.3149, 0.2273, 0.3937, 0.8182, 0.1575, 0.9091, 0.1575, 0.8636, 0.2362, 0.4545, 0.1575, 0.5, 0.2362, 0.4091, 0.2362, 0.09091, 0.1575, 0.1818, 0.1575, 0.1364, 0.2362, 0.6364, 0.1575, 0.6818, 0.2362, 0.5909, 0.2362, 0.9091, 0.0, 0.9545, 0.07873, 0.8636, 0.07873, 0.2727, 0.1575, 0.3182, 0.07873, 0.3636, 0.1575, 0.1818, 0.0, 0.2273, 0.07873, 0.1364, 0.07873, 0.7273, 0.0, 0.7727, 0.07873, 0.6818, 0.07873])
me_cylinder_001.update()
me_cylinder_002 = bpy.data.meshes.new('Cylinder.002')
me_cylinder_002.from_pydata([(0.0, 1.0, -1.0), (-0.001542, 1.256, 0.8347), (0.3827, 0.9239, -1.0), (0.3275, 1.19, 0.8352), (0.7071, 0.7071, -1.0), (0.6063, 1.003, 0.8354), (0.9239, 0.3827, -1.0), (0.7924, 0.7242, 0.8353), (1.0, 0.0, -1.0), (0.8576, 0.3951, 0.8349), (0.9239, -0.3827, -1.0), (0.7919, 0.06609, 0.8343), (0.7071, -0.7071, -1.0), (0.6053, -0.2127, 0.8335), (0.3827, -0.9239, -1.0), (0.3262, -0.3989, 0.8326), (0.0, -1.0, -1.0), (-0.002927, -0.4641, 0.8319), (-0.3827, -0.9239, -1.0), (-0.3319, -0.3984, 0.8314), (-0.7071, -0.7071, -1.0), (-0.6107, -0.2117, 0.8312), (-0.9239, -0.3827, -1.0), (-0.7969, 0.06738, 0.8313), (-1.0, 0.0, -1.0), (-0.8621, 0.3965, 0.8317), (-0.9239, 0.3827, -1.0), (-0.7964, 0.7255, 0.8323), (-0.7071, 0.7071, -1.0), (-0.6098, 1.004, 0.8331), (-0.3827, 0.9239, -1.0), (-0.3307, 1.19, 0.8339), (0.208, 1.008, 1.867), (-0.04828, 1.047, 1.888), (0.432, 0.8763, 1.868), (0.5895, 0.6707, 1.891), (0.6566, 0.4229, 1.933), (0.623, 0.1708, 1.987), (0.494, -0.04743, 2.045), (0.289, -0.1984, 2.098), (0.03938, -0.2593, 2.138), (-0.2169, -0.2207, 2.159), (-0.4409, -0.08848, 2.158), (-0.5984, 0.1171, 2.135), (-0.6655, 0.3649, 2.093), (-0.6319, 0.6171, 2.039), (-0.5029, 0.8352, 1.981), (-0.2979, 0.9863, 1.928), (0.2674, 1.039, 2.837), (0.07436, 1.07, 2.848), (0.4344, 0.9369, 2.838), (0.5502, 0.7795, 2.851), (0.5969, 0.5907, 2.874), (0.5676, 0.3993, 2.903), (0.4666, 0.2345, 2.935), (0.3094, 0.1213, 2.964), (0.1198, 0.07703, 2.985), (-0.07315, 0.1084, 2.997), (-0.2402, 0.2105, 2.996), (-0.356, 0.368, 2.983), (-0.4027, 0.5568, 2.96), (-0.3734, 0.7482, 2.93), (-0.2724, 0.913, 2.899), (-0.1152, 1.026, 2.87), (0.2918, 1.07, 3.285), (0.1119, 1.1, 3.296), (0.4476, 0.9751, 3.286), (0.5554, 0.8283, 3.298), (0.599, 0.6523, 3.32), (0.5717, 0.4739, 3.347), (0.4776, 0.3203, 3.376), (0.331, 0.2148, 3.403), (0.1543, 0.1735, 3.424), (-0.0256, 0.2027, 3.434), (-0.1813, 0.298, 3.433), (-0.2892, 0.4448, 3.421), (-0.3328, 0.6208, 3.4), (-0.3055, 0.7992, 3.372), (-0.2113, 0.9528, 3.343), (-0.06477, 1.058, 3.316), (0.01826, 2.633, 3.915), (0.7592, 2.503, 3.897), (0.009887, 1.562, 3.166), (0.007018, 2.232, 3.44), (0.366, 1.5, 3.157), (0.6103, 2.126, 3.426), (0.6714, 1.306, 3.162), (1.128, 1.798, 3.434), (0.8797, 1.011, 3.18), (1.48, 1.298, 3.463), (0.959, 0.659, 3.207), (1.615, 0.7016, 3.51), (0.8974, 0.3042, 3.241), (1.51, 0.1006, 3.567), (0.7041, 0.0003373, 3.275), (1.183, -0.4141, 3.625), (0.4087, -0.2062, 3.305), (0.6827, -0.764, 3.676), (0.05613, -0.2841, 3.326), (0.08536, -0.896, 3.711), (-0.3, -0.2214, 3.335), (-0.5179, -0.7898, 3.726), (-0.6054, -0.02772, 3.33), (-1.035, -0.4616, 3.718), (-0.8136, 0.2675, 3.312), (-1.388, 0.03847, 3.688), (-0.893, 0.6193, 3.285), (-1.522, 0.6344, 3.641), (-0.8313, 0.9742, 3.251), (-1.418, 1.235, 3.585), (-0.6381, 1.278, 3.217), (-1.091, 1.75, 3.526), (-0.3427, 1.485, 3.187), (-0.5903, 2.1, 3.476), (1.395, 2.1, 3.906), (1.828, 1.486, 3.943), (1.993, 0.7535, 4.0), (1.865, 0.01526, 4.07), (1.463, -0.6169, 4.142), (0.8481, -1.047, 4.204), (0.1145, -1.209, 4.247), (-0.6265, -1.078, 4.265), (-1.262, -0.6753, 4.256), (-1.695, -0.06101, 4.219), (-1.86, 0.671, 4.162), (-1.732, 1.409, 4.092), (-1.33, 2.041, 4.02), (-0.7154, 2.471, 3.958), (0.07602, 3.07, 5.519), (-0.77, 2.883, 5.569), (-1.479, 2.388, 5.641), (-1.942, 1.659, 5.723), (-2.09, 0.8073, 5.804), (-1.9, -0.0368, 5.87), (-1.4, -0.7452, 5.912), (-0.6675, -1.21, 5.924), (0.187, -1.36, 5.903), (1.033, -1.174, 5.852), (1.742, -0.6779, 5.781), (2.205, 0.05116, 5.698), (2.353, 0.9026, 5.618), (2.163, 1.747, 5.552), (1.663, 2.455, 5.51), (0.9305, 2.92, 5.498), (0.1438, 2.962, 7.085), (-0.6093, 2.796, 7.129), (-1.24, 2.355, 7.193), (-1.653, 1.706, 7.266), (-1.785, 0.9478, 7.338), (-1.615, 0.1964, 7.397), (-1.17, -0.4342, 7.434), (-0.518, -0.8479, 7.445), (0.2426, -0.9818, 7.426), (0.9957, -0.8155, 7.381), (1.627, -0.3743, 7.317), (2.039, 0.2747, 7.244), (2.171, 1.033, 7.172), (2.002, 1.784, 7.113), (1.557, 2.415, 7.076), (0.9045, 2.828, 7.066), (0.2216, 2.194, 8.551), (-0.1916, 2.103, 8.576), (-0.5377, 1.86, 8.611), (-0.7642, 1.504, 8.651), (-0.8364, 1.089, 8.69), (-0.7435, 0.6763, 8.722), (-0.4994, 0.3303, 8.743), (-0.1415, 0.1033, 8.749), (0.2758, 0.0298, 8.738), (0.6891, 0.1211, 8.714), (1.035, 0.3631, 8.679), (1.262, 0.7192, 8.639), (1.334, 1.135, 8.599), (1.241, 1.547, 8.567), (0.9969, 1.893, 8.546), (0.639, 2.12, 8.541), (0.2619, 1.58, 9.198), (0.1029, 1.545, 9.208), (-0.03037, 1.452, 9.221), (-0.1175, 1.314, 9.237), (-0.1453, 1.154, 9.252), (-0.1095, 0.9958, 9.264), (-0.01562, 0.8626, 9.272), (0.1221, 0.7753, 9.274), (0.2827, 0.747, 9.27), (0.4418, 0.7821, 9.261), (0.575, 0.8753, 9.247), (0.6621, 1.012, 9.232), (0.6899, 1.172, 9.217), (0.6541, 1.331, 9.204), (0.5602, 1.464, 9.196), (0.4225, 1.552, 9.194)], [], [(0, 1, 3, 2), (2, 3, 5, 4), (4, 5, 7, 6), (6, 7, 9, 8), (8, 9, 11, 10), (10, 11, 13, 12), (12, 13, 15, 14), (14, 15, 17, 16), (16, 17, 19, 18), (18, 19, 21, 20), (20, 21, 23, 22), (22, 23, 25, 24), (24, 25, 27, 26), (26, 27, 29, 28), (25, 23, 43, 44), (28, 29, 31, 30), (30, 31, 1, 0), (0, 2, 4, 6, 8, 10, 12, 14, 16, 18, 20, 22, 24, 26, 28, 30), (35, 34, 50, 51), (11, 9, 36, 37), (21, 19, 41, 42), (31, 29, 46, 47), (7, 5, 34, 35), (17, 15, 39, 40), (3, 1, 33, 32), (27, 25, 44, 45), (13, 11, 37, 38), (23, 21, 42, 43), (1, 31, 47, 33), (9, 7, 35, 36), (19, 17, 40, 41), (29, 27, 45, 46), (5, 3, 32, 34), (15, 13, 38, 39), (56, 55, 71, 72), (43, 42, 58, 59), (36, 35, 51, 52), (44, 43, 59, 60), (37, 36, 52, 53), (45, 44, 60, 61), (38, 37, 53, 54), (46, 45, 61, 62), (39, 38, 54, 55), (47, 46, 62, 63), (40, 39, 55, 56), (32, 33, 49, 48), (33, 47, 63, 49), (41, 40, 56, 57), (34, 32, 48, 50), (42, 41, 57, 58), (64, 65, 79, 78, 77, 76, 75, 74, 73, 72, 71, 70, 69, 68, 67, 66), (48, 49, 65, 64), (49, 63, 79, 65), (57, 56, 72, 73), (50, 48, 64, 66), (58, 57, 73, 74), (51, 50, 66, 67), (59, 58, 74, 75), (52, 51, 67, 68), (60, 59, 75, 76), (53, 52, 68, 69), (61, 60, 76, 77), (54, 53, 69, 70), (62, 61, 77, 78), (55, 54, 70, 71), (63, 62, 78, 79), (119, 118, 138, 137), (101, 99, 120, 121), (82, 83, 85, 84), (116, 115, 141, 140), (95, 93, 117, 118), (84, 85, 87, 86), (125, 124, 132, 131), (89, 87, 114, 115), (86, 87, 89, 88), (115, 114, 142, 141), (109, 107, 124, 125), (88, 89, 91, 90), (118, 117, 139, 138), (103, 101, 121, 122), (90, 91, 93, 92), (121, 120, 136, 135), (97, 95, 118, 119), (92, 93, 95, 94), (124, 123, 133, 132), (91, 89, 115, 116), (94, 95, 97, 96), (127, 126, 130, 129), (85, 83, 80, 81), (96, 97, 99, 98), (114, 81, 143, 142), (83, 113, 127, 80), (98, 99, 101, 100), (117, 116, 140, 139), (111, 109, 125, 126), (100, 101, 103, 102), (80, 127, 129, 128), (105, 103, 122, 123), (102, 103, 105, 104), (120, 119, 137, 136), (99, 97, 119, 120), (104, 105, 107, 106), (123, 122, 134, 133), (93, 91, 116, 117), (106, 107, 109, 108), (139, 140, 156, 155), (87, 85, 81, 114), (108, 109, 111, 110), (113, 111, 126, 127), (126, 125, 131, 130), (110, 111, 113, 112), (122, 121, 135, 134), (107, 105, 123, 124), (112, 113, 83, 82), (82, 84, 86, 88, 90, 92, 94, 96, 98, 100, 102, 104, 106, 108, 110, 112), (81, 80, 128, 143), (145, 146, 162, 161), (132, 133, 149, 148), (140, 141, 157, 156), (133, 134, 150, 149), (141, 142, 158, 157), (134, 135, 151, 150), (142, 143, 159, 158), (135, 136, 152, 151), (128, 129, 145, 144), (143, 128, 144, 159), (136, 137, 153, 152), (129, 130, 146, 145), (137, 138, 154, 153), (130, 131, 147, 146), (138, 139, 155, 154), (131, 132, 148, 147), (166, 167, 183, 182), (153, 154, 170, 169), (146, 147, 163, 162), (154, 155, 171, 170), (147, 148, 164, 163), (155, 156, 172, 171), (148, 149, 165, 164), (156, 157, 173, 172), (149, 150, 166, 165), (157, 158, 174, 173), (150, 151, 167, 166), (158, 159, 175, 174), (151, 152, 168, 167), (144, 145, 161, 160), (159, 144, 160, 175), (152, 153, 169, 168), (191, 176, 177, 178, 179, 180, 181, 182, 183, 184, 185, 186, 187, 188, 189, 190), (174, 175, 191, 190), (167, 168, 184, 183), (160, 161, 177, 176), (175, 160, 176, 191), (168, 169, 185, 184), (161, 162, 178, 177), (169, 170, 186, 185), (162, 163, 179, 178), (170, 171, 187, 186), (163, 164, 180, 179), (171, 172, 188, 187), (164, 165, 181, 180), (172, 173, 189, 188), (165, 166, 182, 181), (173, 174, 190, 189)])
_uv = me_cylinder_002.uv_layers.new(name='UVMap')
_uv.uv.foreach_set('vector', [1.0, 0.5, 1.0, 1.0, 0.9375, 1.0, 0.9375, 0.5, 0.9375, 0.5, 0.9375, 1.0, 0.875, 1.0, 0.875, 0.5, 0.875, 0.5, 0.875, 1.0, 0.8125, 1.0, 0.8125, 0.5, 0.8125, 0.5, 0.8125, 1.0, 0.75, 1.0, 0.75, 0.5, 0.75, 0.5, 0.75, 1.0, 0.6875, 1.0, 0.6875, 0.5, 0.6875, 0.5, 0.6875, 1.0, 0.625, 1.0, 0.625, 0.5, 0.625, 0.5, 0.625, 1.0, 0.5625, 1.0, 0.5625, 0.5, 0.5625, 0.5, 0.5625, 1.0, 0.5, 1.0, 0.5, 0.5, 0.5, 0.5, 0.5, 1.0, 0.4375, 1.0, 0.4375, 0.5, 0.4375, 0.5, 0.4375, 1.0, 0.375, 1.0, 0.375, 0.5, 0.375, 0.5, 0.375, 1.0, 0.3125, 1.0, 0.3125, 0.5, 0.3125, 0.5, 0.3125, 1.0, 0.25, 1.0, 0.25, 0.5, 0.25, 0.5, 0.25, 1.0, 0.1875, 1.0, 0.1875, 0.5, 0.1875, 0.5, 0.1875, 1.0, 0.125, 1.0, 0.125, 0.5, 0.25, 1.0, 0.3125, 1.0, 0.3125, 1.0, 0.25, 1.0, 0.125, 0.5, 0.125, 1.0, 0.0625, 1.0, 0.0625, 0.5, 0.0625, 0.5, 0.0625, 1.0, 0.0, 1.0, 0.0, 0.5, 0.75, 0.49, 0.8418, 0.4717, 0.9197, 0.4197, 0.9717, 0.3418, 0.99, 0.25, 0.9717, 0.1582, 0.9197, 0.08029, 0.8418, 0.02827, 0.75, 0.01, 0.6582, 0.02827, 0.5803, 0.08029, 0.5283, 0.1582, 0.51, 0.25, 0.5283, 0.3418, 0.5803, 0.4197, 0.6582, 0.4717, 0.8125, 1.0, 0.875, 1.0, 0.875, 1.0, 0.8125, 1.0, 0.6875, 1.0, 0.75, 1.0, 0.75, 1.0, 0.6875, 1.0, 0.375, 1.0, 0.4375, 1.0, 0.4375, 1.0, 0.375, 1.0, 0.0625, 1.0, 0.125, 1.0, 0.125, 1.0, 0.0625, 1.0, 0.8125, 1.0, 0.875, 1.0, 0.875, 1.0, 0.8125, 1.0, 0.5, 1.0, 0.5625, 1.0, 0.5625, 1.0, 0.5, 1.0, 0.9375, 1.0, 1.0, 1.0, 1.0, 1.0, 0.9375, 1.0, 0.1875, 1.0, 0.25, 1.0, 0.25, 1.0, 0.1875, 1.0, 0.625, 1.0, 0.6875, 1.0, 0.6875, 1.0, 0.625, 1.0, 0.3125, 1.0, 0.375, 1.0, 0.375, 1.0, 0.3125, 1.0, 0.0, 1.0, 0.0625, 1.0, 0.0625, 1.0, 0.0, 1.0, 0.75, 1.0, 0.8125, 1.0, 0.8125, 1.0, 0.75, 1.0, 0.4375, 1.0, 0.5, 1.0, 0.5, 1.0, 0.4375, 1.0, 0.125, 1.0, 0.1875, 1.0, 0.1875, 1.0, 0.125, 1.0, 0.875, 1.0, 0.9375, 1.0, 0.9375, 1.0, 0.875, 1.0, 0.5625, 1.0, 0.625, 1.0, 0.625, 1.0, 0.5625, 1.0, 0.5, 1.0, 0.5625, 1.0, 0.5625, 1.0, 0.5, 1.0, 0.3125, 1.0, 0.375, 1.0, 0.375, 1.0, 0.3125, 1.0, 0.75, 1.0, 0.8125, 1.0, 0.8125, 1.0, 0.75, 1.0, 0.25, 1.0, 0.3125, 1.0, 0.3125, 1.0, 0.25, 1.0, 0.6875, 1.0, 0.75, 1.0, 0.75, 1.0, 0.6875, 1.0, 0.1875, 1.0, 0.25, 1.0, 0.25, 1.0, 0.1875, 1.0, 0.625, 1.0, 0.6875, 1.0, 0.6875, 1.0, 0.625, 1.0, 0.125, 1.0, 0.1875, 1.0, 0.1875, 1.0, 0.125, 1.0, 0.5625, 1.0, 0.625, 1.0, 0.625, 1.0, 0.5625, 1.0, 0.0625, 1.0, 0.125, 1.0, 0.125, 1.0, 0.0625, 1.0, 0.5, 1.0, 0.5625, 1.0, 0.5625, 1.0, 0.5, 1.0, 0.9375, 1.0, 1.0, 1.0, 1.0, 1.0, 0.9375, 1.0, 0.0, 1.0, 0.0625, 1.0, 0.0625, 1.0, 0.0, 1.0, 0.4375, 1.0, 0.5, 1.0, 0.5, 1.0, 0.4375, 1.0, 0.875, 1.0, 0.9375, 1.0, 0.9375, 1.0, 0.875, 1.0, 0.375, 1.0, 0.4375, 1.0, 0.4375, 1.0, 0.375, 1.0, 0.3418, 0.4717, 0.25, 0.49, 0.1582, 0.4717, 0.08029, 0.4197, 0.02827, 0.3418, 0.01, 0.25, 0.02827, 0.1582, 0.08029, 0.08029, 0.1582, 0.02827, 0.25, 0.01, 0.3418, 0.02827, 0.4197, 0.08029, 0.4717, 0.1582, 0.49, 0.25, 0.4717, 0.3418, 0.4197, 0.4197, 0.9375, 1.0, 1.0, 1.0, 1.0, 1.0, 0.9375, 1.0, 0.0, 1.0, 0.0625, 1.0, 0.0625, 1.0, 0.0, 1.0, 0.4375, 1.0, 0.5, 1.0, 0.5, 1.0, 0.4375, 1.0, 0.875, 1.0, 0.9375, 1.0, 0.9375, 1.0, 0.875, 1.0, 0.375, 1.0, 0.4375, 1.0, 0.4375, 1.0, 0.375, 1.0, 0.8125, 1.0, 0.875, 1.0, 0.875, 1.0, 0.8125, 1.0, 0.3125, 1.0, 0.375, 1.0, 0.375, 1.0, 0.3125, 1.0, 0.75, 1.0, 0.8125, 1.0, 0.8125, 1.0, 0.75, 1.0, 0.25, 1.0, 0.3125, 1.0, 0.3125, 1.0, 0.25, 1.0, 0.6875, 1.0, 0.75, 1.0, 0.75, 1.0, 0.6875, 1.0, 0.1875, 1.0, 0.25, 1.0, 0.25, 1.0, 0.1875, 1.0, 0.625, 1.0, 0.6875, 1.0, 0.6875, 1.0, 0.625, 1.0, 0.125, 1.0, 0.1875, 1.0, 0.1875, 1.0, 0.125, 1.0, 0.5625, 1.0, 0.625, 1.0, 0.625, 1.0, 0.5625, 1.0, 0.0625, 1.0, 0.125, 1.0, 0.125, 1.0, 0.0625, 1.0, 0.5625, 1.0, 0.625, 1.0, 0.625, 1.0, 0.5625, 1.0, 0.4375, 1.0, 0.5, 1.0, 0.5, 1.0, 0.4375, 1.0, 1.0, 0.5, 1.0, 1.0, 0.9375, 1.0, 0.9375, 0.5, 0.75, 1.0, 0.8125, 1.0, 0.8125, 1.0, 0.75, 1.0, 0.625, 1.0, 0.6875, 1.0, 0.6875, 1.0, 0.625, 1.0, 0.9375, 0.5, 0.9375, 1.0, 0.875, 1.0, 0.875, 0.5, 0.1875, 1.0, 0.25, 1.0, 0.25, 1.0, 0.1875, 1.0, 0.8125, 1.0, 0.875, 1.0, 0.875, 1.0, 0.8125, 1.0, 0.875, 0.5, 0.875, 1.0, 0.8125, 1.0, 0.8125, 0.5, 0.8125, 1.0, 0.875, 1.0, 0.875, 1.0, 0.8125, 1.0, 0.1875, 1.0, 0.25, 1.0, 0.25, 1.0, 0.1875, 1.0, 0.8125, 0.5, 0.8125, 1.0, 0.75, 1.0, 0.75, 0.5, 0.625, 1.0, 0.6875, 1.0, 0.6875, 1.0, 0.625, 1.0, 0.375, 1.0, 0.4375, 1.0, 0.4375, 1.0, 0.375, 1.0, 0.75, 0.5, 0.75, 1.0, 0.6875, 1.0, 0.6875, 0.5, 0.4375, 1.0, 0.5, 1.0, 0.5, 1.0, 0.4375, 1.0, 0.5625, 1.0, 0.625, 1.0, 0.625, 1.0, 0.5625, 1.0, 0.6875, 0.5, 0.6875, 1.0, 0.625, 1.0, 0.625, 0.5, 0.25, 1.0, 0.3125, 1.0, 0.3125, 1.0, 0.25, 1.0, 0.75, 1.0, 0.8125, 1.0, 0.8125, 1.0, 0.75, 1.0, 0.625, 0.5, 0.625, 1.0, 0.5625, 1.0, 0.5625, 0.5, 0.0625, 1.0, 0.125, 1.0, 0.125, 1.0, 0.0625, 1.0, 0.9375, 1.0, 1.0, 1.0, 1.0, 1.0, 0.9375, 1.0, 0.5625, 0.5, 0.5625, 1.0, 0.5, 1.0, 0.5, 0.5, 0.875, 1.0, 0.9375, 1.0, 0.9375, 1.0, 0.875, 1.0, 0.0, 1.0, 0.0625, 1.0, 0.0625, 1.0, 0.0, 1.0, 0.5, 0.5, 0.5, 1.0, 0.4375, 1.0, 0.4375, 0.5, 0.6875, 1.0, 0.75, 1.0, 0.75, 1.0, 0.6875, 1.0, 0.125, 1.0, 0.1875, 1.0, 0.1875, 1.0, 0.125, 1.0, 0.4375, 0.5, 0.4375, 1.0, 0.375, 1.0, 0.375, 0.5, 0.0, 1.0, 0.0625, 1.0, 0.0625, 1.0, 0.0, 1.0, 0.3125, 1.0, 0.375, 1.0, 0.375, 1.0, 0.3125, 1.0, 0.375, 0.5, 0.375, 1.0, 0.3125, 1.0, 0.3125, 0.5, 0.5, 1.0, 0.5625, 1.0, 0.5625, 1.0, 0.5, 1.0, 0.5, 1.0, 0.5625, 1.0, 0.5625, 1.0, 0.5, 1.0, 0.3125, 0.5, 0.3125, 1.0, 0.25, 1.0, 0.25, 0.5, 0.3125, 1.0, 0.375, 1.0, 0.375, 1.0, 0.3125, 1.0, 0.6875, 1.0, 0.75, 1.0, 0.75, 1.0, 0.6875, 1.0, 0.25, 0.5, 0.25, 1.0, 0.1875, 1.0, 0.1875, 0.5, 0.6875, 1.0, 0.75, 1.0, 0.75, 1.0, 0.6875, 1.0, 0.875, 1.0, 0.9375, 1.0, 0.9375, 1.0, 0.875, 1.0, 0.1875, 0.5, 0.1875, 1.0, 0.125, 1.0, 0.125, 0.5, 0.0625, 1.0, 0.125, 1.0, 0.125, 1.0, 0.0625, 1.0, 0.125, 1.0, 0.1875, 1.0, 0.1875, 1.0, 0.125, 1.0, 0.125, 0.5, 0.125, 1.0, 0.0625, 1.0, 0.0625, 0.5, 0.375, 1.0, 0.4375, 1.0, 0.4375, 1.0, 0.375, 1.0, 0.25, 1.0, 0.3125, 1.0, 0.3125, 1.0, 0.25, 1.0, 0.0625, 0.5, 0.0625, 1.0, 0.0, 1.0, 0.0, 0.5, 0.75, 0.49, 0.8418, 0.4717, 0.9197, 0.4197, 0.9717, 0.3418, 0.99, 0.25, 0.9717, 0.1582, 0.9197, 0.08029, 0.8418, 0.02827, 0.75, 0.01, 0.6582, 0.02827, 0.5803, 0.08029, 0.5283, 0.1582, 0.51, 0.25, 0.5283, 0.3418, 0.5803, 0.4197, 0.6582, 0.4717, 0.9375, 1.0, 1.0, 1.0, 1.0, 1.0, 0.9375, 1.0, 0.0625, 1.0, 0.125, 1.0, 0.125, 1.0, 0.0625, 1.0, 0.25, 1.0, 0.3125, 1.0, 0.3125, 1.0, 0.25, 1.0, 0.75, 1.0, 0.8125, 1.0, 0.8125, 1.0, 0.75, 1.0, 0.3125, 1.0, 0.375, 1.0, 0.375, 1.0, 0.3125, 1.0, 0.8125, 1.0, 0.875, 1.0, 0.875, 1.0, 0.8125, 1.0, 0.375, 1.0, 0.4375, 1.0, 0.4375, 1.0, 0.375, 1.0, 0.875, 1.0, 0.9375, 1.0, 0.9375, 1.0, 0.875, 1.0, 0.4375, 1.0, 0.5, 1.0, 0.5, 1.0, 0.4375, 1.0, 0.0, 1.0, 0.0625, 1.0, 0.0625, 1.0, 0.0, 1.0, 0.9375, 1.0, 1.0, 1.0, 1.0, 1.0, 0.9375, 1.0, 0.5, 1.0, 0.5625, 1.0, 0.5625, 1.0, 0.5, 1.0, 0.0625, 1.0, 0.125, 1.0, 0.125, 1.0, 0.0625, 1.0, 0.5625, 1.0, 0.625, 1.0, 0.625, 1.0, 0.5625, 1.0, 0.125, 1.0, 0.1875, 1.0, 0.1875, 1.0, 0.125, 1.0, 0.625, 1.0, 0.6875, 1.0, 0.6875, 1.0, 0.625, 1.0, 0.1875, 1.0, 0.25, 1.0, 0.25, 1.0, 0.1875, 1.0, 0.375, 1.0, 0.4375, 1.0, 0.4375, 1.0, 0.375, 1.0, 0.5625, 1.0, 0.625, 1.0, 0.625, 1.0, 0.5625, 1.0, 0.125, 1.0, 0.1875, 1.0, 0.1875, 1.0, 0.125, 1.0, 0.625, 1.0, 0.6875, 1.0, 0.6875, 1.0, 0.625, 1.0, 0.1875, 1.0, 0.25, 1.0, 0.25, 1.0, 0.1875, 1.0, 0.6875, 1.0, 0.75, 1.0, 0.75, 1.0, 0.6875, 1.0, 0.25, 1.0, 0.3125, 1.0, 0.3125, 1.0, 0.25, 1.0, 0.75, 1.0, 0.8125, 1.0, 0.8125, 1.0, 0.75, 1.0, 0.3125, 1.0, 0.375, 1.0, 0.375, 1.0, 0.3125, 1.0, 0.8125, 1.0, 0.875, 1.0, 0.875, 1.0, 0.8125, 1.0, 0.375, 1.0, 0.4375, 1.0, 0.4375, 1.0, 0.375, 1.0, 0.875, 1.0, 0.9375, 1.0, 0.9375, 1.0, 0.875, 1.0, 0.4375, 1.0, 0.5, 1.0, 0.5, 1.0, 0.4375, 1.0, 0.0, 1.0, 0.0625, 1.0, 0.0625, 1.0, 0.0, 1.0, 0.9375, 1.0, 1.0, 1.0, 1.0, 1.0, 0.9375, 1.0, 0.5, 1.0, 0.5625, 1.0, 0.5625, 1.0, 0.5, 1.0, 0.3418, 0.4717, 0.25, 0.49, 0.1582, 0.4717, 0.08029, 0.4197, 0.02827, 0.3418, 0.01, 0.25, 0.02827, 0.1582, 0.08029, 0.08029, 0.1582, 0.02827, 0.25, 0.01, 0.3418, 0.02827, 0.4197, 0.08029, 0.4717, 0.1582, 0.49, 0.25, 0.4717, 0.3418, 0.4197, 0.4197, 0.875, 1.0, 0.9375, 1.0, 0.9375, 1.0, 0.875, 1.0, 0.4375, 1.0, 0.5, 1.0, 0.5, 1.0, 0.4375, 1.0, 0.0, 1.0, 0.0625, 1.0, 0.0625, 1.0, 0.0, 1.0, 0.9375, 1.0, 1.0, 1.0, 1.0, 1.0, 0.9375, 1.0, 0.5, 1.0, 0.5625, 1.0, 0.5625, 1.0, 0.5, 1.0, 0.0625, 1.0, 0.125, 1.0, 0.125, 1.0, 0.0625, 1.0, 0.5625, 1.0, 0.625, 1.0, 0.625, 1.0, 0.5625, 1.0, 0.125, 1.0, 0.1875, 1.0, 0.1875, 1.0, 0.125, 1.0, 0.625, 1.0, 0.6875, 1.0, 0.6875, 1.0, 0.625, 1.0, 0.1875, 1.0, 0.25, 1.0, 0.25, 1.0, 0.1875, 1.0, 0.6875, 1.0, 0.75, 1.0, 0.75, 1.0, 0.6875, 1.0, 0.25, 1.0, 0.3125, 1.0, 0.3125, 1.0, 0.25, 1.0, 0.75, 1.0, 0.8125, 1.0, 0.8125, 1.0, 0.75, 1.0, 0.3125, 1.0, 0.375, 1.0, 0.375, 1.0, 0.3125, 1.0, 0.8125, 1.0, 0.875, 1.0, 0.875, 1.0, 0.8125, 1.0])
me_cylinder_002.update()
me_cube = bpy.data.meshes.new('Cube')
me_cube.from_pydata([(0.9638, 1.954, 0.3134), (0.8129, 1.537, -1.716), (1.064, -1.926, 0.2443), (0.7915, -1.604, -1.711), (-1.091, 1.847, 0.1067), (-0.7786, 1.637, -1.638), (-1.067, -1.933, 0.3495), (-0.8003, -1.593, -1.532), (0.004207, -1.956, 2.068), (-0.02263, 1.932, 2.048), (-0.6829, 1.724, -0.8821), (-0.8423, 1.817, -0.2221), (0.7231, -1.659, -1.088), (1.058, -1.814, -0.3192), (0.8264, -0.519, -1.746), (-0.9212, 0.4818, 0.3352), (-0.8557, -0.5454, 0.3794), (0.8605, -0.5581, 0.3048), (0.8258, 0.5636, 0.3251), (-0.7894, -0.5119, -1.629), (-0.7802, 0.5136, -1.574), (0.808, 0.4964, -1.741), (-0.04173, -0.5958, 1.915), (0.02304, 0.5376, 1.891), (-1.058, -1.814, -0.3192), (-0.8374, -1.7, -0.8128), (0.649, 1.69, -1.124), (0.8302, 1.826, -0.3967), (0.8768, 0.56, -0.3786), (0.7652, 0.5286, -0.9858), (0.8613, -0.5352, -0.3295), (0.6601, -0.5094, -1.045), (-0.7265, -0.5414, -0.2769), (-0.7676, -0.5264, -0.9999), (-0.7522, 0.5446, -0.1955), (-0.7092, 0.5436, -0.9743)], [], [(28, 18, 17, 30), (30, 17, 2, 13), (18, 0, 9, 23), (32, 16, 15, 34), (19, 14, 3, 7), (13, 2, 6, 24), (0, 4, 9), (6, 2, 8), (34, 15, 4, 11), (3, 12, 25, 7), (16, 6, 8, 22), (20, 35, 10, 5), (35, 34, 11, 10), (27, 0, 18, 28), (5, 10, 26, 1), (15, 16, 22, 23), (4, 15, 23, 9), (6, 16, 32, 24), (10, 11, 27, 26), (25, 33, 19, 7), (26, 27, 28, 29), (5, 1, 21, 20), (20, 21, 14, 19), (24, 32, 33, 25), (1, 26, 29, 21), (2, 17, 22, 8), (17, 18, 23, 22), (11, 4, 0, 27), (12, 13, 24, 25), (19, 33, 35, 20), (33, 32, 34, 35), (14, 31, 12, 3), (31, 30, 13, 12), (21, 29, 31, 14), (29, 28, 30, 31)])
_uv = me_cube.uv_layers.new(name='UVMap')
_uv.uv.foreach_set('vector', [0.5417, 0.5833, 0.625, 0.5833, 0.625, 0.6667, 0.5417, 0.6667, 0.5417, 0.6667, 0.625, 0.6667, 0.625, 0.75, 0.5417, 0.75, 0.625, 0.5833, 0.625, 0.5, 0.625, 0.5, 0.625, 0.5833, 0.5417, 0.08333, 0.625, 0.08333, 0.625, 0.1667, 0.5417, 0.1667, 0.125, 0.6667, 0.375, 0.6667, 0.375, 0.75, 0.125, 0.75, 0.5417, 0.75, 0.625, 0.75, 0.625, 1.0, 0.5417, 1.0, 0.625, 0.5, 0.625, 0.25, 0.625, 0.5, 0.625, 1.0, 0.625, 0.75, 0.625, 1.0, 0.5417, 0.1667, 0.625, 0.1667, 0.625, 0.25, 0.5417, 0.25, 0.375, 0.75, 0.4583, 0.75, 0.4583, 1.0, 0.375, 1.0, 0.625, 0.08333, 0.625, 0.0, 0.625, 0.0, 0.625, 0.08333, 0.375, 0.1667, 0.4583, 0.1667, 0.4583, 0.25, 0.375, 0.25, 0.4583, 0.1667, 0.5417, 0.1667, 0.5417, 0.25, 0.4583, 0.25, 0.5417, 0.5, 0.625, 0.5, 0.625, 0.5833, 0.5417, 0.5833, 0.375, 0.25, 0.4583, 0.25, 0.4583, 0.5, 0.375, 0.5, 0.625, 0.1667, 0.625, 0.08333, 0.625, 0.08333, 0.625, 0.1667, 0.625, 0.25, 0.625, 0.1667, 0.625, 0.1667, 0.625, 0.25, 0.625, 0.0, 0.625, 0.08333, 0.5417, 0.08333, 0.5417, 0.0, 0.4583, 0.25, 0.5417, 0.25, 0.5417, 0.5, 0.4583, 0.5, 0.4583, 0.0, 0.4583, 0.08333, 0.375, 0.08333, 0.375, 0.0, 0.4583, 0.5, 0.5417, 0.5, 0.5417, 0.5833, 0.4583, 0.5833, 0.125, 0.5, 0.375, 0.5, 0.375, 0.5833, 0.125, 0.5833, 0.125, 0.5833, 0.375, 0.5833, 0.375, 0.6667, 0.125, 0.6667, 0.5417, 0.0, 0.5417, 0.08333, 0.4583, 0.08333, 0.4583, 0.0, 0.375, 0.5, 0.4583, 0.5, 0.4583, 0.5833, 0.375, 0.5833, 0.625, 0.75, 0.625, 0.6667, 0.625, 0.6667, 0.625, 0.75, 0.625, 0.6667, 0.625, 0.5833, 0.625, 0.5833, 0.625, 0.6667, 0.5417, 0.25, 0.625, 0.25, 0.625, 0.5, 0.5417, 0.5, 0.4583, 0.75, 0.5417, 0.75, 0.5417, 1.0, 0.4583, 1.0, 0.375, 0.08333, 0.4583, 0.08333, 0.4583, 0.1667, 0.375, 0.1667, 0.4583, 0.08333, 0.5417, 0.08333, 0.5417, 0.1667, 0.4583, 0.1667, 0.375, 0.6667, 0.4583, 0.6667, 0.4583, 0.75, 0.375, 0.75, 0.4583, 0.6667, 0.5417, 0.6667, 0.5417, 0.75, 0.4583, 0.75, 0.375, 0.5833, 0.4583, 0.5833, 0.4583, 0.6667, 0.375, 0.6667, 0.4583, 0.5833, 0.5417, 0.5833, 0.5417, 0.6667, 0.4583, 0.6667])
me_cube.materials.append(mat_material)
me_cube.use_mirror_vertex_groups = False
me_cube.update()
me_cube_001 = bpy.data.meshes.new('Cube.001')
me_cube_001.from_pydata([(-1.972, 2.07, 0.004455), (-1.979, -2.049, 0.02645), (-0.155, -2.188, 2.391), (-0.1598, 2.145, 2.411), (-1.809, 0.5191, 0.1954), (-1.76, -0.5788, 0.1021), (-0.1811, -0.6113, 2.201), (-0.1811, 0.4354, 2.201), (-1.655, 2.105, -0.2832), (-1.646, -2.04, -0.197), (0.01786, -2.23, 2.333), (0.00617, 2.168, 2.291), (-1.466, 0.5661, -0.08311), (-1.484, -0.5454, -0.07428), (0.01699, -0.5998, 2.091), (0.01739, 0.4723, 2.091), (-1.139, 2.03, 0.8154), (-1.162, -2.107, 0.8225), (-1.062, 0.4216, 0.7706), (-1.062, -0.6252, 0.7706), (-0.9302, 2.067, 0.621), (-0.9343, -2.138, 0.7214), (-0.8525, 0.4487, 0.5757), (-0.8829, -0.6167, 0.6058), (-0.64, 2.021, 1.406), (-0.5617, 0.4539, 1.355), (-0.5924, -0.5623, 1.313), (-0.4542, 2.052, 1.248), (-0.4117, 0.4752, 1.149), (-0.3877, -0.587, 1.203), (-0.6438, -2.015, 1.456), (-0.4192, -2.055, 1.325), (1.934, 2.068, -0.04545), (2.0, -2.045, 0.0896), (0.1586, -2.188, 2.391), (0.1382, 2.145, 2.411), (1.769, 0.4932, 0.2118), (1.839, -0.5467, 0.09284), (0.149, -0.5868, 2.211), (0.149, 0.4599, 2.211), (1.67, 2.114, -0.2259), (1.624, -2.042, -0.1902), (-0.01427, -2.23, 2.333), (-0.02775, 2.168, 2.291), (1.457, 0.5386, -0.1557), (1.466, -0.532, -0.1783), (-0.01699, -0.5998, 2.091), (-0.01739, 0.4723, 2.091), (1.159, 2.029, 0.8504), (1.17, -2.144, 0.7524), (1.062, 0.4231, 0.7436), (1.039, -0.6468, 0.7715), (0.9493, 2.069, 0.6289), (0.9576, -2.098, 0.6865), (0.8525, 0.4487, 0.5757), (0.9008, -0.5924, 0.5754), (0.6896, 2.064, 1.427), (0.6271, 0.4553, 1.317), (0.6271, -0.5915, 1.317), (0.4985, 2.096, 1.264), (0.4356, 0.4763, 1.154), (0.4282, -0.6122, 1.215), (0.6937, -2.082, 1.48), (0.4571, -2.123, 1.358)], [], [(26, 30, 2, 6), (25, 26, 6, 7), (24, 25, 7, 3), (29, 14, 10, 31), (28, 15, 14, 29), (27, 11, 15, 28), (5, 4, 12, 13), (1, 5, 13, 9), (24, 3, 11, 27), (17, 1, 9, 21), (4, 0, 8, 12), (3, 7, 15, 11), (7, 6, 14, 15), (6, 2, 10, 14), (30, 17, 21, 31), (0, 16, 20, 8), (8, 20, 22, 12), (12, 22, 23, 13), (13, 23, 21, 9), (0, 4, 18, 16), (4, 5, 19, 18), (5, 1, 17, 19), (2, 30, 31, 10), (16, 24, 27, 20), (20, 27, 28, 22), (22, 28, 29, 23), (23, 29, 31, 21), (16, 18, 25, 24), (18, 19, 26, 25), (19, 17, 30, 26), (58, 38, 34, 62), (57, 39, 38, 58), (56, 35, 39, 57), (61, 63, 42, 46), (60, 61, 46, 47), (59, 60, 47, 43), (37, 45, 44, 36), (33, 41, 45, 37), (56, 59, 43, 35), (49, 53, 41, 33), (36, 44, 40, 32), (35, 43, 47, 39), (39, 47, 46, 38), (38, 46, 42, 34), (62, 63, 53, 49), (32, 40, 52, 48), (40, 44, 54, 52), (44, 45, 55, 54), (45, 41, 53, 55), (32, 48, 50, 36), (36, 50, 51, 37), (37, 51, 49, 33), (34, 42, 63, 62), (48, 52, 59, 56), (52, 54, 60, 59), (54, 55, 61, 60), (55, 53, 63, 61), (48, 56, 57, 50), (50, 57, 58, 51), (51, 58, 62, 49)])
_uv = me_cube_001.uv_layers.new(name='UVMap')
_uv.uv.foreach_set('vector', [0.625, 0.08333, 0.625, 0.0, 0.625, 0.0, 0.625, 0.08333, 0.625, 0.1667, 0.625, 0.08333, 0.625, 0.08333, 0.625, 0.1667, 0.625, 0.25, 0.625, 0.1667, 0.625, 0.1667, 0.625, 0.25, 0.625, 0.08333, 0.625, 0.08333, 0.625, 0.0, 0.625, 0.0, 0.625, 0.1667, 0.625, 0.1667, 0.625, 0.08333, 0.625, 0.08333, 0.625, 0.25, 0.625, 0.25, 0.625, 0.1667, 0.625, 0.1667, 0.625, 0.08333, 0.625, 0.1667, 0.625, 0.1667, 0.625, 0.08333, 0.625, 0.0, 0.625, 0.08333, 0.625, 0.08333, 0.625, 0.0, 0.625, 0.25, 0.625, 0.25, 0.625, 0.25, 0.625, 0.25, 0.625, 0.0, 0.625, 0.0, 0.625, 0.0, 0.625, 0.0, 0.625, 0.1667, 0.625, 0.25, 0.625, 0.25, 0.625, 0.1667, 0.625, 0.25, 0.625, 0.1667, 0.625, 0.1667, 0.625, 0.25, 0.625, 0.1667, 0.625, 0.08333, 0.625, 0.08333, 0.625, 0.1667, 0.625, 0.08333, 0.625, 0.0, 0.625, 0.0, 0.625, 0.08333, 0.625, 0.0, 0.625, 0.0, 0.625, 0.0, 0.625, 0.0, 0.625, 0.25, 0.625, 0.25, 0.625, 0.25, 0.625, 0.25, 0.625, 0.25, 0.625, 0.25, 0.625, 0.1667, 0.625, 0.1667, 0.625, 0.1667, 0.625, 0.1667, 0.625, 0.08333, 0.625, 0.08333, 0.625, 0.08333, 0.625, 0.08333, 0.625, 0.0, 0.625, 0.0, 0.625, 0.25, 0.625, 0.1667, 0.625, 0.1667, 0.625, 0.25, 0.625, 0.1667, 0.625, 0.08333, 0.625, 0.08333, 0.625, 0.1667, 0.625, 0.08333, 0.625, 0.0, 0.625, 0.0, 0.625, 0.08333, 0.625, 0.0, 0.625, 0.0, 0.625, 0.0, 0.625, 0.0, 0.625, 0.25, 0.625, 0.25, 0.625, 0.25, 0.625, 0.25, 0.625, 0.25, 0.625, 0.25, 0.625, 0.1667, 0.625, 0.1667, 0.625, 0.1667, 0.625, 0.1667, 0.625, 0.08333, 0.625, 0.08333, 0.625, 0.08333, 0.625, 0.08333, 0.625, 0.0, 0.625, 0.0, 0.625, 0.25, 0.625, 0.1667, 0.625, 0.1667, 0.625, 0.25, 0.625, 0.1667, 0.625, 0.08333, 0.625, 0.08333, 0.625, 0.1667, 0.625, 0.08333, 0.625, 0.0, 0.625, 0.0, 0.625, 0.08333, 0.625, 0.08333, 0.625, 0.08333, 0.625, 0.0, 0.625, 0.0, 0.625, 0.1667, 0.625, 0.1667, 0.625, 0.08333, 0.625, 0.08333, 0.625, 0.25, 0.625, 0.25, 0.625, 0.1667, 0.625, 0.1667, 0.625, 0.08333, 0.625, 0.0, 0.625, 0.0, 0.625, 0.08333, 0.625, 0.1667, 0.625, 0.08333, 0.625, 0.08333, 0.625, 0.1667, 0.625, 0.25, 0.625, 0.1667, 0.625, 0.1667, 0.625, 0.25, 0.625, 0.08333, 0.625, 0.08333, 0.625, 0.1667, 0.625, 0.1667, 0.625, 0.0, 0.625, 0.0, 0.625, 0.08333, 0.625, 0.08333, 0.625, 0.25, 0.625, 0.25, 0.625, 0.25, 0.625, 0.25, 0.625, 0.0, 0.625, 0.0, 0.625, 0.0, 0.625, 0.0, 0.625, 0.1667, 0.625, 0.1667, 0.625, 0.25, 0.625, 0.25, 0.625, 0.25, 0.625, 0.25, 0.625, 0.1667, 0.625, 0.1667, 0.625, 0.1667, 0.625, 0.1667, 0.625, 0.08333, 0.625, 0.08333, 0.625, 0.08333, 0.625, 0.08333, 0.625, 0.0, 0.625, 0.0, 0.625, 0.0, 0.625, 0.0, 0.625, 0.0, 0.625, 0.0, 0.625, 0.25, 0.625, 0.25, 0.625, 0.25, 0.625, 0.25, 0.625, 0.25, 0.625, 0.1667, 0.625, 0.1667, 0.625, 0.25, 0.625, 0.1667, 0.625, 0.08333, 0.625, 0.08333, 0.625, 0.1667, 0.625, 0.08333, 0.625, 0.0, 0.625, 0.0, 0.625, 0.08333, 0.625, 0.25, 0.625, 0.25, 0.625, 0.1667, 0.625, 0.1667, 0.625, 0.1667, 0.625, 0.1667, 0.625, 0.08333, 0.625, 0.08333, 0.625, 0.08333, 0.625, 0.08333, 0.625, 0.0, 0.625, 0.0, 0.625, 0.0, 0.625, 0.0, 0.625, 0.0, 0.625, 0.0, 0.625, 0.25, 0.625, 0.25, 0.625, 0.25, 0.625, 0.25, 0.625, 0.25, 0.625, 0.1667, 0.625, 0.1667, 0.625, 0.25, 0.625, 0.1667, 0.625, 0.08333, 0.625, 0.08333, 0.625, 0.1667, 0.625, 0.08333, 0.625, 0.0, 0.625, 0.0, 0.625, 0.08333, 0.625, 0.25, 0.625, 0.25, 0.625, 0.1667, 0.625, 0.1667, 0.625, 0.1667, 0.625, 0.1667, 0.625, 0.08333, 0.625, 0.08333, 0.625, 0.08333, 0.625, 0.08333, 0.625, 0.0, 0.625, 0.0])
me_cube_001.materials.append(mat_material)
me_cube_001.use_mirror_vertex_groups = False
me_cube_001.update()
me_cube_003 = bpy.data.meshes.new('Cube.003')
me_cube_003.from_pydata([(-1.506, 2.411, 0.1462), (-0.1011, 2.688, 2.204), (-1.361, 0.5234, 0.2222), (-0.1011, 0.5552, 2.033), (-1.361, -0.02776, 0.2222), (-0.1011, 0.003984, 2.033), (-0.8793, 2.501, 0.868), (-0.3835, 2.579, 1.607), (-0.7823, 0.5312, 0.8615), (-0.3469, 0.5273, 1.518), (-0.7823, -0.01997, 0.8615), (-0.3469, -0.02391, 1.518), (-1.208, 2.457, -0.07727), (0.05546, 2.665, 2.149), (-1.062, 0.5621, -0.001856), (0.0561, 0.5254, 1.978), (-1.063, 0.003801, -0.002394), (0.05662, -0.03172, 1.98), (-0.64, 2.515, 0.7233), (-0.211, 2.586, 1.499), (-0.5429, 0.5383, 0.7165), (-0.1742, 0.5285, 1.41), (-0.5426, -0.01997, 0.7167), (-0.1738, -0.02927, 1.411)], [], [(7, 9, 3, 1), (9, 11, 5, 3), (2, 4, 10, 8), (8, 10, 11, 9), (0, 2, 8, 6), (6, 8, 9, 7), (19, 13, 15, 21), (21, 15, 17, 23), (14, 20, 22, 16), (20, 21, 23, 22), (12, 18, 20, 14), (18, 19, 21, 20), (4, 2, 14, 16), (7, 1, 13, 19), (2, 0, 12, 14), (1, 3, 15, 13), (3, 5, 17, 15), (5, 11, 23, 17), (0, 6, 18, 12), (6, 7, 19, 18), (10, 4, 16, 22), (11, 10, 22, 23)])
_uv = me_cube_003.uv_layers.new(name='UVMap')
_uv.uv.foreach_set('vector', [0.625, 0.25, 0.625, 0.1667, 0.625, 0.1667, 0.625, 0.25, 0.625, 0.1667, 0.625, 0.125, 0.625, 0.125, 0.625, 0.1667, 0.625, 0.1667, 0.625, 0.125, 0.625, 0.125, 0.625, 0.1667, 0.625, 0.1667, 0.625, 0.125, 0.625, 0.125, 0.625, 0.1667, 0.625, 0.25, 0.625, 0.1667, 0.625, 0.1667, 0.625, 0.25, 0.625, 0.25, 0.625, 0.1667, 0.625, 0.1667, 0.625, 0.25, 0.625, 0.25, 0.625, 0.25, 0.625, 0.1667, 0.625, 0.1667, 0.625, 0.1667, 0.625, 0.1667, 0.625, 0.125, 0.625, 0.125, 0.625, 0.1667, 0.625, 0.1667, 0.625, 0.125, 0.625, 0.125, 0.625, 0.1667, 0.625, 0.1667, 0.625, 0.125, 0.625, 0.125, 0.625, 0.25, 0.625, 0.25, 0.625, 0.1667, 0.625, 0.1667, 0.625, 0.25, 0.625, 0.25, 0.625, 0.1667, 0.625, 0.1667, 0.625, 0.125, 0.625, 0.1667, 0.625, 0.1667, 0.625, 0.125, 0.625, 0.25, 0.625, 0.25, 0.625, 0.25, 0.625, 0.25, 0.625, 0.1667, 0.625, 0.25, 0.625, 0.25, 0.625, 0.1667, 0.625, 0.25, 0.625, 0.1667, 0.625, 0.1667, 0.625, 0.25, 0.625, 0.1667, 0.625, 0.125, 0.625, 0.125, 0.625, 0.1667, 0.625, 0.125, 0.625, 0.125, 0.625, 0.125, 0.625, 0.125, 0.625, 0.25, 0.625, 0.25, 0.625, 0.25, 0.625, 0.25, 0.625, 0.25, 0.625, 0.25, 0.625, 0.25, 0.625, 0.25, 0.625, 0.125, 0.625, 0.125, 0.625, 0.125, 0.625, 0.125, 0.625, 0.125, 0.625, 0.125, 0.625, 0.125, 0.625, 0.125])
me_cube_003.materials.append(mat_material)
me_cube_003.use_mirror_vertex_groups = False
me_cube_003.update()
me_cube_002 = bpy.data.meshes.new('Cube.002')
me_cube_002.from_pydata([(-1.039, -1.935, 0.3204), (-0.6926, -1.34, -1.341), (-6.633e-09, -2.147, 2.059), (-0.8857, -0.5523, 0.4615), (-0.718, -0.4448, -1.385), (-5.96e-08, -0.002203, -1.432), (1.909e-08, -0.5523, 1.967), (0.0524, -1.654, -0.4084), (-0.7834, -1.654, -0.4854), (-5.96e-08, -0.4448, -1.385), (0.0, -1.34, -1.341), (-0.6793, -0.4946, -0.4069), (0.03903, -1.935, 0.3979), (-0.9191, 0.001239, 0.3462), (-0.7451, -0.002203, -1.432), (1.922e-08, 0.001239, 1.909), (-0.7049, 0.0003704, -0.4177)], [], [(7, 12, 0, 8), (0, 12, 2), (3, 0, 2, 6), (7, 8, 1, 10), (8, 11, 4, 1), (13, 3, 6, 15), (0, 3, 11, 8), (4, 9, 10, 1), (14, 5, 9, 4), (11, 16, 14, 4), (11, 3, 13, 16)])
_uv = me_cube_002.uv_layers.new(name='UVMap')
_uv.uv.foreach_set('vector', [0.5417, 0.875, 0.625, 0.875, 0.625, 1.0, 0.5417, 1.0, 0.625, 1.0, 0.625, 0.875, 0.625, 1.0, 0.625, 0.08333, 0.625, 0.0, 0.625, 0.0, 0.625, 0.08333, 0.5417, 0.875, 0.5417, 1.0, 0.375, 1.0, 0.375, 0.875, 0.5417, 0.0, 0.5417, 0.08333, 0.375, 0.08333, 0.375, 0.0, 0.625, 0.125, 0.625, 0.08333, 0.625, 0.08333, 0.625, 0.125, 0.625, 0.0, 0.625, 0.08333, 0.5417, 0.08333, 0.5417, 0.0, 0.125, 0.6667, 0.25, 0.6667, 0.25, 0.75, 0.125, 0.75, 0.125, 0.625, 0.25, 0.625, 0.25, 0.6667, 0.125, 0.6667, 0.5417, 0.08333, 0.5417, 0.125, 0.375, 0.125, 0.375, 0.08333, 0.5417, 0.08333, 0.625, 0.08333, 0.625, 0.125, 0.5417, 0.125])
me_cube_002.materials.append(mat_material)
me_cube_002.use_mirror_vertex_groups = False
me_cube_002.update()
me_cube_004 = bpy.data.meshes.new('Cube.004')
me_cube_004.from_pydata([(-0.5113, -8.546, 0.03829), (-0.6452, -8.412, -0.09563), (-0.5113, -8.546, 0.8495), (-0.6452, -8.412, 0.9834), (0.5595, -8.546, 0.03829), (0.6935, -8.412, -0.09563), (0.5595, -8.546, 0.8495), (0.6935, -8.412, 0.9834), (-0.5547, 8.542, 0.1239), (-0.6784, 8.419, 0.0002727), (-0.6784, 8.419, 1.079), (-0.5547, 8.542, 0.9557), (0.5367, 8.542, 0.1239), (0.6603, 8.419, 0.0002727), (0.6603, 8.419, 1.079), (0.5367, 8.542, 0.9557), (-0.6733, 2.78, -0.7969), (-0.6733, -2.756, -0.7969), (-0.6733, -2.756, 0.2822), (-0.6733, 2.78, 0.2822), (0.6654, 2.78, -0.7969), (0.6654, -2.756, -0.7969), (0.6654, -2.756, 0.2822), (0.6654, 2.78, 0.2822)], [], [(4, 6, 2, 0), (17, 21, 5, 1), (21, 22, 7, 5), (8, 11, 15, 12), (0, 2, 3, 1), (6, 4, 5, 7), (1, 5, 4, 0), (7, 3, 2, 6), (22, 18, 3, 7), (11, 8, 9, 10), (13, 9, 8, 12), (10, 14, 15, 11), (14, 13, 12, 15), (16, 19, 10, 9), (1, 3, 18, 17), (17, 18, 19, 16), (14, 10, 19, 23), (23, 19, 18, 22), (13, 14, 23, 20), (20, 23, 22, 21), (9, 13, 20, 16), (16, 20, 21, 17)])
_uv = me_cube_004.uv_layers.new(name='UVMap')
_uv.uv.foreach_set('vector', [0.406, 0.775, 0.594, 0.775, 0.594, 0.975, 0.406, 0.975, 0.125, 0.666, 0.375, 0.666, 0.375, 0.748, 0.125, 0.748, 0.375, 0.666, 0.625, 0.666, 0.625, 0.748, 0.375, 0.748, 0.4036, 0.2731, 0.5964, 0.2731, 0.5964, 0.4769, 0.4036, 0.4769, 0.406, 0.975, 0.594, 0.975, 0.625, 1.0, 0.375, 1.0, 0.594, 0.775, 0.406, 0.775, 0.375, 0.748, 0.625, 0.748, 0.375, 1.0, 0.375, 0.75, 0.406, 0.775, 0.406, 0.975, 0.625, 0.75, 0.625, 1.0, 0.594, 0.975, 0.594, 0.775, 0.625, 0.666, 0.875, 0.666, 0.875, 0.748, 0.625, 0.748, 0.5964, 0.2731, 0.4036, 0.2731, 0.375, 0.2482, 0.625, 0.2482, 0.375, 0.5, 0.375, 0.25, 0.4036, 0.2731, 0.4036, 0.4769, 0.625, 0.25, 0.625, 0.5, 0.5964, 0.4769, 0.5964, 0.2731, 0.625, 0.5018, 0.375, 0.5018, 0.4036, 0.4769, 0.5964, 0.4769, 0.375, 0.1661, 0.625, 0.1661, 0.625, 0.2482, 0.375, 0.2482, 0.375, 0.001985, 0.625, 0.001985, 0.625, 0.08405, 0.375, 0.08405, 0.375, 0.08405, 0.625, 0.08405, 0.625, 0.1661, 0.375, 0.1661, 0.625, 0.5018, 0.875, 0.5018, 0.875, 0.5839, 0.625, 0.5839, 0.625, 0.5839, 0.875, 0.5839, 0.875, 0.666, 0.625, 0.666, 0.375, 0.5018, 0.625, 0.5018, 0.625, 0.5839, 0.375, 0.5839, 0.375, 0.5839, 0.625, 0.5839, 0.625, 0.666, 0.375, 0.666, 0.125, 0.5018, 0.375, 0.5018, 0.375, 0.5839, 0.125, 0.5839, 0.125, 0.5839, 0.375, 0.5839, 0.375, 0.666, 0.125, 0.666])
me_cube_004.update()
me_cube_005 = bpy.data.meshes.new('Cube.005')
me_cube_005.from_pydata([(-0.1308, -1.89, 0.03995), (-0.1664, -1.855, 0.004353), (-0.1308, -1.89, 0.2556), (-0.1664, -1.855, 0.2912), (0.1538, -1.89, 0.03995), (0.1894, -1.855, 0.004353), (0.1538, -1.89, 0.2556), (0.1894, -1.855, 0.2912), (-0.1383, 1.791, -0.01229), (-0.1712, 1.758, -0.04516), (-0.1712, 1.758, 0.2417), (-0.1383, 1.791, 0.2088), (0.1518, 1.791, -0.01229), (0.1847, 1.758, -0.04516), (0.1847, 1.758, 0.2417), (0.1518, 1.791, 0.2088), (-0.1743, 0.9164, -0.1975), (-0.1743, -0.5554, -0.1975), (-0.1743, -0.5554, 0.08939), (-0.1743, 0.9164, 0.08939), (0.1816, 0.9164, -0.1975), (0.1816, -0.5554, -0.1975), (0.1816, -0.5554, 0.08939), (0.1816, 0.9164, 0.08939)], [], [(4, 6, 2, 0), (17, 21, 5, 1), (21, 22, 7, 5), (8, 11, 15, 12), (0, 2, 3, 1), (6, 4, 5, 7), (1, 5, 4, 0), (7, 3, 2, 6), (22, 18, 3, 7), (11, 8, 9, 10), (13, 9, 8, 12), (10, 14, 15, 11), (14, 13, 12, 15), (16, 19, 10, 9), (1, 3, 18, 17), (17, 18, 19, 16), (14, 10, 19, 23), (23, 19, 18, 22), (13, 14, 23, 20), (20, 23, 22, 21), (9, 13, 20, 16), (16, 20, 21, 17)])
_uv = me_cube_005.uv_layers.new(name='UVMap')
_uv.uv.foreach_set('vector', [0.406, 0.775, 0.594, 0.775, 0.594, 0.975, 0.406, 0.975, 0.125, 0.666, 0.375, 0.666, 0.375, 0.748, 0.125, 0.748, 0.375, 0.666, 0.625, 0.666, 0.625, 0.748, 0.375, 0.748, 0.4036, 0.2731, 0.5964, 0.2731, 0.5964, 0.4769, 0.4036, 0.4769, 0.406, 0.975, 0.594, 0.975, 0.625, 1.0, 0.375, 1.0, 0.594, 0.775, 0.406, 0.775, 0.375, 0.748, 0.625, 0.748, 0.375, 1.0, 0.375, 0.75, 0.406, 0.775, 0.406, 0.975, 0.625, 0.75, 0.625, 1.0, 0.594, 0.975, 0.594, 0.775, 0.625, 0.666, 0.875, 0.666, 0.875, 0.748, 0.625, 0.748, 0.5964, 0.2731, 0.4036, 0.2731, 0.375, 0.2482, 0.625, 0.2482, 0.375, 0.5, 0.375, 0.25, 0.4036, 0.2731, 0.4036, 0.4769, 0.625, 0.25, 0.625, 0.5, 0.5964, 0.4769, 0.5964, 0.2731, 0.625, 0.5018, 0.375, 0.5018, 0.4036, 0.4769, 0.5964, 0.4769, 0.375, 0.1661, 0.625, 0.1661, 0.625, 0.2482, 0.375, 0.2482, 0.375, 0.001985, 0.625, 0.001985, 0.625, 0.08405, 0.375, 0.08405, 0.375, 0.08405, 0.625, 0.08405, 0.625, 0.1661, 0.375, 0.1661, 0.625, 0.5018, 0.875, 0.5018, 0.875, 0.5839, 0.625, 0.5839, 0.625, 0.5839, 0.875, 0.5839, 0.875, 0.666, 0.625, 0.666, 0.375, 0.5018, 0.625, 0.5018, 0.625, 0.5839, 0.375, 0.5839, 0.375, 0.5839, 0.625, 0.5839, 0.625, 0.666, 0.375, 0.666, 0.125, 0.5018, 0.375, 0.5018, 0.375, 0.5839, 0.125, 0.5839, 0.125, 0.5839, 0.375, 0.5839, 0.375, 0.666, 0.125, 0.666])
me_cube_005.update()
me_cube_006 = bpy.data.meshes.new('Cube.006')
me_cube_006.from_pydata([(-0.1891, -2.277, 0.02026), (-0.24, -2.249, -0.02907), (-0.1537, -2.191, 0.2703), (-0.1929, -2.135, 0.3035), (0.1596, -2.28, -0.0279), (0.1959, -2.253, -0.08928), (0.195, -2.194, 0.2221), (0.243, -2.139, 0.2433), (-0.03176, 2.647, -0.2515), (-0.06694, 2.628, -0.3059), (-0.08531, 2.481, -0.001242), (-0.04593, 2.533, -0.01671), (0.3105, 2.651, -0.2291), (0.3528, 2.633, -0.2783), (0.3345, 2.485, 0.0263), (0.2963, 2.537, 0.005741), (-0.2346, 1.047, -0.1804), (-0.2336, -0.7865, -0.1321), (-0.2205, -0.7349, 0.2186), (-0.2346, 1.047, 0.1064), (0.1213, 1.047, -0.1804), (0.2061, -0.7858, -0.1486), (0.2192, -0.7342, 0.202), (0.1213, 1.047, 0.1064)], [], [(4, 6, 2, 0), (17, 21, 5, 1), (21, 22, 7, 5), (8, 11, 15, 12), (0, 2, 3, 1), (6, 4, 5, 7), (1, 5, 4, 0), (7, 3, 2, 6), (22, 18, 3, 7), (11, 8, 9, 10), (13, 9, 8, 12), (10, 14, 15, 11), (14, 13, 12, 15), (16, 19, 10, 9), (1, 3, 18, 17), (17, 18, 19, 16), (14, 10, 19, 23), (23, 19, 18, 22), (13, 14, 23, 20), (20, 23, 22, 21), (9, 13, 20, 16), (16, 20, 21, 17)])
_uv = me_cube_006.uv_layers.new(name='UVMap')
_uv.uv.foreach_set('vector', [0.406, 0.775, 0.594, 0.775, 0.594, 0.975, 0.406, 0.975, 0.125, 0.666, 0.375, 0.666, 0.375, 0.748, 0.125, 0.748, 0.375, 0.666, 0.625, 0.666, 0.625, 0.748, 0.375, 0.748, 0.4036, 0.2731, 0.5964, 0.2731, 0.5964, 0.4769, 0.4036, 0.4769, 0.406, 0.975, 0.594, 0.975, 0.625, 1.0, 0.375, 1.0, 0.594, 0.775, 0.406, 0.775, 0.375, 0.748, 0.625, 0.748, 0.375, 1.0, 0.375, 0.75, 0.406, 0.775, 0.406, 0.975, 0.625, 0.75, 0.625, 1.0, 0.594, 0.975, 0.594, 0.775, 0.625, 0.666, 0.875, 0.666, 0.875, 0.748, 0.625, 0.748, 0.5964, 0.2731, 0.4036, 0.2731, 0.375, 0.2482, 0.625, 0.2482, 0.375, 0.5, 0.375, 0.25, 0.4036, 0.2731, 0.4036, 0.4769, 0.625, 0.25, 0.625, 0.5, 0.5964, 0.4769, 0.5964, 0.2731, 0.625, 0.5018, 0.375, 0.5018, 0.4036, 0.4769, 0.5964, 0.4769, 0.375, 0.1661, 0.625, 0.1661, 0.625, 0.2482, 0.375, 0.2482, 0.375, 0.001985, 0.625, 0.001985, 0.625, 0.08405, 0.375, 0.08405, 0.375, 0.08405, 0.625, 0.08405, 0.625, 0.1661, 0.375, 0.1661, 0.625, 0.5018, 0.875, 0.5018, 0.875, 0.5839, 0.625, 0.5839, 0.625, 0.5839, 0.875, 0.5839, 0.875, 0.666, 0.625, 0.666, 0.375, 0.5018, 0.625, 0.5018, 0.625, 0.5839, 0.375, 0.5839, 0.375, 0.5839, 0.625, 0.5839, 0.625, 0.666, 0.375, 0.666, 0.125, 0.5018, 0.375, 0.5018, 0.375, 0.5839, 0.125, 0.5839, 0.125, 0.5839, 0.375, 0.5839, 0.375, 0.666, 0.125, 0.666])
me_cube_006.update()
me_cube_007 = bpy.data.meshes.new('Cube.007')
me_cube_007.from_pydata([(-0.2553, 0.9907, 1.92), (-0.2815, 0.9644, 1.893), (-0.2516, 1.15, 1.916), (-0.2765, 1.177, 1.889), (-0.04466, 0.986, 1.926), (-0.01814, 0.9585, 1.901), (-0.04097, 1.146, 1.923), (-0.01323, 1.171, 1.897), (-0.03501, -1.32, -1.628), (-0.06193, -1.346, -1.592), (-0.076, -1.09, -1.632), (-0.04585, -1.122, -1.659), (0.227, -1.307, -1.64), (0.2594, -1.33, -1.607), (0.2453, -1.074, -1.647), (0.2161, -1.11, -1.671), (-0.1338, -0.3713, -0.5185), (-0.196, 0.4203, 0.8766), (-0.1862, 0.6137, 0.6952), (-0.1338, -0.1553, -0.6686), (0.1925, -0.3713, -0.5185), (0.1329, 0.4099, 0.8833), (0.1428, 0.6033, 0.7019), (0.1925, -0.1553, -0.6686)], [], [(4, 6, 2, 0), (17, 21, 5, 1), (21, 22, 7, 5), (8, 11, 15, 12), (0, 2, 3, 1), (6, 4, 5, 7), (1, 5, 4, 0), (7, 3, 2, 6), (22, 18, 3, 7), (11, 8, 9, 10), (13, 9, 8, 12), (10, 14, 15, 11), (14, 13, 12, 15), (16, 19, 10, 9), (1, 3, 18, 17), (17, 18, 19, 16), (14, 10, 19, 23), (23, 19, 18, 22), (13, 14, 23, 20), (20, 23, 22, 21), (9, 13, 20, 16), (16, 20, 21, 17)])
_uv = me_cube_007.uv_layers.new(name='UVMap')
_uv.uv.foreach_set('vector', [0.406, 0.775, 0.594, 0.775, 0.594, 0.975, 0.406, 0.975, 0.125, 0.666, 0.375, 0.666, 0.375, 0.748, 0.125, 0.748, 0.375, 0.666, 0.625, 0.666, 0.625, 0.748, 0.375, 0.748, 0.4036, 0.2731, 0.5964, 0.2731, 0.5964, 0.4769, 0.4036, 0.4769, 0.406, 0.975, 0.594, 0.975, 0.625, 1.0, 0.375, 1.0, 0.594, 0.775, 0.406, 0.775, 0.375, 0.748, 0.625, 0.748, 0.375, 1.0, 0.375, 0.75, 0.406, 0.775, 0.406, 0.975, 0.625, 0.75, 0.625, 1.0, 0.594, 0.975, 0.594, 0.775, 0.625, 0.666, 0.875, 0.666, 0.875, 0.748, 0.625, 0.748, 0.5964, 0.2731, 0.4036, 0.2731, 0.375, 0.2482, 0.625, 0.2482, 0.375, 0.5, 0.375, 0.25, 0.4036, 0.2731, 0.4036, 0.4769, 0.625, 0.25, 0.625, 0.5, 0.5964, 0.4769, 0.5964, 0.2731, 0.625, 0.5018, 0.375, 0.5018, 0.4036, 0.4769, 0.5964, 0.4769, 0.375, 0.1661, 0.625, 0.1661, 0.625, 0.2482, 0.375, 0.2482, 0.375, 0.001985, 0.625, 0.001985, 0.625, 0.08405, 0.375, 0.08405, 0.375, 0.08405, 0.625, 0.08405, 0.625, 0.1661, 0.375, 0.1661, 0.625, 0.5018, 0.875, 0.5018, 0.875, 0.5839, 0.625, 0.5839, 0.625, 0.5839, 0.875, 0.5839, 0.875, 0.666, 0.625, 0.666, 0.375, 0.5018, 0.625, 0.5018, 0.625, 0.5839, 0.375, 0.5839, 0.375, 0.5839, 0.625, 0.5839, 0.625, 0.666, 0.375, 0.666, 0.125, 0.5018, 0.375, 0.5018, 0.375, 0.5839, 0.125, 0.5839, 0.125, 0.5839, 0.375, 0.5839, 0.375, 0.666, 0.125, 0.666])
me_cube_007.update()
me_cube_008 = bpy.data.meshes.new('Cube.008')
me_cube_008.from_pydata([(-0.3681, 0.8973, 1.569), (-0.4043, 0.8496, 1.561), (-0.3538, 1.064, 1.443), (-0.3853, 1.072, 1.393), (0.0549, 0.8855, 1.669), (0.08768, 0.8364, 1.664), (0.06921, 1.052, 1.543), (0.1067, 1.058, 1.496), (0.09375, -1.698, -1.779), (0.06683, -1.724, -1.744), (0.05276, -1.468, -1.784), (0.08291, -1.501, -1.81), (0.3557, -1.686, -1.791), (0.3882, -1.709, -1.758), (0.3741, -1.453, -1.799), (0.3449, -1.489, -1.822), (-0.1152, -0.46, -0.5614), (-0.2938, 0.31, 0.5843), (-0.2939, 0.6518, 0.5113), (-0.1152, -0.2222, -0.7266), (0.244, -0.46, -0.5614), (0.1403, 0.3016, 0.5862), (0.1402, 0.6435, 0.5132), (0.244, -0.2222, -0.7266)], [], [(4, 6, 2, 0), (17, 21, 5, 1), (21, 22, 7, 5), (8, 11, 15, 12), (0, 2, 3, 1), (6, 4, 5, 7), (1, 5, 4, 0), (7, 3, 2, 6), (22, 18, 3, 7), (11, 8, 9, 10), (13, 9, 8, 12), (10, 14, 15, 11), (14, 13, 12, 15), (16, 19, 10, 9), (1, 3, 18, 17), (17, 18, 19, 16), (14, 10, 19, 23), (23, 19, 18, 22), (13, 14, 23, 20), (20, 23, 22, 21), (9, 13, 20, 16), (16, 20, 21, 17)])
_uv = me_cube_008.uv_layers.new(name='UVMap')
_uv.uv.foreach_set('vector', [0.406, 0.775, 0.594, 0.775, 0.594, 0.975, 0.406, 0.975, 0.125, 0.666, 0.375, 0.666, 0.375, 0.748, 0.125, 0.748, 0.375, 0.666, 0.625, 0.666, 0.625, 0.748, 0.375, 0.748, 0.4036, 0.2731, 0.5964, 0.2731, 0.5964, 0.4769, 0.4036, 0.4769, 0.406, 0.975, 0.594, 0.975, 0.625, 1.0, 0.375, 1.0, 0.594, 0.775, 0.406, 0.775, 0.375, 0.75, 0.625, 0.748, 0.375, 1.0, 0.375, 0.75, 0.406, 0.775, 0.406, 0.975, 0.625, 0.75, 0.625, 1.0, 0.594, 0.975, 0.594, 0.775, 0.625, 0.666, 0.875, 0.666, 0.875, 0.748, 0.625, 0.748, 0.5964, 0.2731, 0.4036, 0.2731, 0.375, 0.2482, 0.625, 0.2482, 0.375, 0.5, 0.375, 0.25, 0.4036, 0.2731, 0.4036, 0.4769, 0.625, 0.25, 0.625, 0.5, 0.5964, 0.4769, 0.5964, 0.2731, 0.625, 0.5018, 0.375, 0.5018, 0.4036, 0.4769, 0.5964, 0.4769, 0.375, 0.1661, 0.625, 0.1661, 0.625, 0.2482, 0.375, 0.2482, 0.375, 0.001985, 0.625, 0.001985, 0.625, 0.08405, 0.375, 0.08405, 0.375, 0.08405, 0.625, 0.08405, 0.625, 0.1661, 0.375, 0.1661, 0.625, 0.5018, 0.875, 0.5018, 0.875, 0.5839, 0.625, 0.5839, 0.625, 0.5839, 0.875, 0.5839, 0.875, 0.666, 0.625, 0.666, 0.375, 0.5018, 0.625, 0.5018, 0.625, 0.5839, 0.375, 0.5839, 0.375, 0.5839, 0.625, 0.5839, 0.625, 0.666, 0.375, 0.666, 0.125, 0.5018, 0.375, 0.5018, 0.375, 0.5839, 0.125, 0.5839, 0.125, 0.5839, 0.375, 0.5839, 0.375, 0.666, 0.125, 0.666])
me_cube_008.update()
me_cube_009 = bpy.data.meshes.new('Cube.009')
me_cube_009.from_pydata([(-0.1493, -0.6826, 0.7297), (-0.1883, -0.6778, 0.6755), (-0.1402, -0.5263, 0.9037), (-0.176, -0.4699, 0.9069), (0.1079, -0.6868, 0.6779), (0.1461, -0.6858, 0.623), (0.117, -0.5305, 0.8519), (0.1583, -0.4779, 0.8544), (-0.1212, 0.4612, -0.851), (-0.1508, 0.403, -0.8347), (-0.2071, 0.7006, -0.6821), (-0.1646, 0.6906, -0.7333), (0.1223, 0.5608, -0.8662), (0.1692, 0.5161, -0.8481), (0.1129, 0.8136, -0.6954), (0.07888, 0.7901, -0.7485), (-0.1502, -0.1512, -0.08668), (-0.174, 0.1508, 0.09774), (0.2124, -0.2032, -0.08096), (0.1886, 0.09884, 0.1035)], [], [(4, 6, 2, 0), (16, 18, 5, 1), (18, 19, 7, 5), (8, 11, 15, 12), (0, 2, 3, 1), (6, 4, 5, 7), (1, 5, 4, 0), (7, 3, 2, 6), (19, 17, 3, 7), (11, 8, 9, 10), (13, 9, 8, 12), (10, 14, 15, 11), (14, 13, 12, 15), (10, 17, 19, 14), (1, 3, 17, 16), (14, 19, 18, 13), (13, 18, 16, 9), (16, 17, 10, 9)])
_uv = me_cube_009.uv_layers.new(name='UVMap')
_uv.uv.foreach_set('vector', [0.406, 0.775, 0.594, 0.775, 0.594, 0.975, 0.406, 0.975, 0.125, 0.666, 0.375, 0.666, 0.375, 0.748, 0.125, 0.748, 0.375, 0.666, 0.625, 0.666, 0.625, 0.748, 0.375, 0.748, 0.4036, 0.2731, 0.5964, 0.2731, 0.5964, 0.4769, 0.4036, 0.4769, 0.406, 0.975, 0.594, 0.975, 0.625, 1.0, 0.375, 1.0, 0.594, 0.775, 0.406, 0.775, 0.375, 0.748, 0.625, 0.748, 0.375, 1.0, 0.375, 0.75, 0.406, 0.775, 0.406, 0.975, 0.625, 0.75, 0.625, 1.0, 0.594, 0.975, 0.594, 0.775, 0.625, 0.666, 0.875, 0.666, 0.875, 0.748, 0.625, 0.748, 0.5964, 0.2731, 0.4036, 0.2731, 0.375, 0.2482, 0.625, 0.2482, 0.375, 0.5, 0.375, 0.25, 0.4036, 0.2731, 0.4036, 0.4769, 0.625, 0.25, 0.625, 0.5, 0.5964, 0.4769, 0.5964, 0.2731, 0.625, 0.5018, 0.375, 0.5018, 0.4036, 0.4769, 0.5964, 0.4769, 0.875, 0.5018, 0.875, 0.666, 0.625, 0.666, 0.625, 0.5018, 0.375, 0.001985, 0.625, 0.001985, 0.625, 0.08405, 0.375, 0.08405, 0.625, 0.5018, 0.625, 0.666, 0.375, 0.666, 0.375, 0.5018, 0.375, 0.5018, 0.375, 0.666, 0.125, 0.666, 0.125, 0.5018, 0.375, 0.08405, 0.625, 0.08405, 0.625, 0.2482, 0.375, 0.2482])
me_cube_009.update()
me_cube_010 = bpy.data.meshes.new('Cube.010')
me_cube_010.from_pydata([(-0.1891, -2.277, 0.02026), (-0.24, -2.249, -0.02907), (-0.1537, -2.191, 0.2703), (-0.1929, -2.135, 0.3035), (0.1596, -2.28, -0.0279), (0.1959, -2.253, -0.08928), (0.195, -2.194, 0.2221), (0.243, -2.139, 0.2433), (-0.03176, 2.647, -0.2515), (-0.06694, 2.628, -0.3059), (-0.08531, 2.481, -0.001242), (-0.04593, 2.533, -0.01671), (0.3105, 2.651, -0.2291), (0.3528, 2.633, -0.2783), (0.3345, 2.485, 0.0263), (0.2963, 2.537, 0.005741), (-0.2346, 1.047, -0.1804), (-0.2336, -0.7865, -0.1321), (-0.2205, -0.7349, 0.2186), (-0.2346, 1.047, 0.1064), (0.1213, 1.047, -0.1804), (0.2061, -0.7858, -0.1486), (0.2192, -0.7342, 0.202), (0.1213, 1.047, 0.1064)], [], [(4, 6, 2, 0), (17, 21, 5, 1), (21, 22, 7, 5), (8, 11, 15, 12), (0, 2, 3, 1), (6, 4, 5, 7), (1, 5, 4, 0), (7, 3, 2, 6), (22, 18, 3, 7), (11, 8, 9, 10), (13, 9, 8, 12), (10, 14, 15, 11), (14, 13, 12, 15), (16, 19, 10, 9), (1, 3, 18, 17), (17, 18, 19, 16), (14, 10, 19, 23), (23, 19, 18, 22), (13, 14, 23, 20), (20, 23, 22, 21), (9, 13, 20, 16), (16, 20, 21, 17)])
_uv = me_cube_010.uv_layers.new(name='UVMap')
_uv.uv.foreach_set('vector', [0.406, 0.775, 0.594, 0.775, 0.594, 0.975, 0.406, 0.975, 0.125, 0.666, 0.375, 0.666, 0.375, 0.748, 0.125, 0.748, 0.375, 0.666, 0.625, 0.666, 0.625, 0.748, 0.375, 0.748, 0.4036, 0.2731, 0.5964, 0.2731, 0.5964, 0.4769, 0.4036, 0.4769, 0.406, 0.975, 0.594, 0.975, 0.625, 1.0, 0.375, 1.0, 0.594, 0.775, 0.406, 0.775, 0.375, 0.748, 0.625, 0.748, 0.375, 1.0, 0.375, 0.75, 0.406, 0.775, 0.406, 0.975, 0.625, 0.75, 0.625, 1.0, 0.594, 0.975, 0.594, 0.775, 0.625, 0.666, 0.875, 0.666, 0.875, 0.748, 0.625, 0.748, 0.5964, 0.2731, 0.4036, 0.2731, 0.375, 0.2482, 0.625, 0.2482, 0.375, 0.5, 0.375, 0.25, 0.4036, 0.2731, 0.4036, 0.4769, 0.625, 0.25, 0.625, 0.5, 0.5964, 0.4769, 0.5964, 0.2731, 0.625, 0.5018, 0.375, 0.5018, 0.4036, 0.4769, 0.5964, 0.4769, 0.375, 0.1661, 0.625, 0.1661, 0.625, 0.2482, 0.375, 0.2482, 0.375, 0.001985, 0.625, 0.001985, 0.625, 0.08405, 0.375, 0.08405, 0.375, 0.08405, 0.625, 0.08405, 0.625, 0.1661, 0.375, 0.1661, 0.625, 0.5018, 0.875, 0.5018, 0.875, 0.5839, 0.625, 0.5839, 0.625, 0.5839, 0.875, 0.5839, 0.875, 0.666, 0.625, 0.666, 0.375, 0.5018, 0.625, 0.5018, 0.625, 0.5839, 0.375, 0.5839, 0.375, 0.5839, 0.625, 0.5839, 0.625, 0.666, 0.375, 0.666, 0.125, 0.5018, 0.375, 0.5018, 0.375, 0.5839, 0.125, 0.5839, 0.125, 0.5839, 0.375, 0.5839, 0.375, 0.666, 0.125, 0.666])
me_cube_010.update()
me_cube_011 = bpy.data.meshes.new('Cube.011')
me_cube_011.from_pydata([(-0.5538, -0.9731, -1.412), (-0.5538, 0.7453, -1.412), (1.144, -0.9731, -1.148), (1.144, 0.7453, -1.148), (-2.157, -0.5458, 4.865), (-2.157, 1.167, 4.865), (-0.5001, 1.167, 5.301), (-0.5001, -0.5458, 5.301), (-5.249, 0.1584, 7.661), (-5.249, 1.871, 7.661), (-3.835, 1.871, 8.627), (-3.835, 0.1584, 8.627), (-1.878, -0.04586, -9.376), (-1.878, -1.764, -9.376), (-0.1893, -0.04586, -9.693), (-0.1893, -1.764, -9.693)], [], [(1, 5, 6, 3), (3, 6, 7, 2), (2, 7, 4, 0), (5, 4, 8, 9), (3, 2, 15, 14), (7, 11, 8, 4), (5, 9, 10, 6), (6, 10, 11, 7), (10, 9, 8, 11), (12, 14, 15, 13), (2, 0, 13, 15), (1, 3, 14, 12), (0, 1, 12, 13), (0, 4, 5, 1)])
_uv = me_cube_011.uv_layers.new(name='UVMap')
_uv.uv.foreach_set('vector', [0.375, 0.25, 0.625, 0.25, 0.625, 0.5, 0.375, 0.5, 0.375, 0.5, 0.625, 0.5, 0.625, 0.75, 0.375, 0.75, 0.375, 0.75, 0.625, 0.75, 0.625, 1.0, 0.375, 1.0, 0.625, 0.25, 0.625, 0.0, 0.625, 0.0, 0.625, 0.25, 0.375, 0.5, 0.375, 0.75, 0.375, 0.75, 0.375, 0.5, 0.625, 0.75, 0.625, 0.75, 0.625, 1.0, 0.625, 1.0, 0.625, 0.25, 0.625, 0.25, 0.625, 0.5, 0.625, 0.5, 0.625, 0.5, 0.625, 0.5, 0.625, 0.75, 0.625, 0.75, 0.625, 0.5, 0.875, 0.5, 0.875, 0.75, 0.625, 0.75, 0.125, 0.5, 0.375, 0.5, 0.375, 0.75, 0.125, 0.75, 0.375, 0.75, 0.375, 1.0, 0.375, 1.0, 0.375, 0.75, 0.375, 0.25, 0.375, 0.5, 0.375, 0.5, 0.375, 0.25, 0.375, 0.0, 0.375, 0.25, 0.375, 0.25, 0.375, 0.0, 0.375, 0.0, 0.625, 0.0, 0.625, 0.25, 0.375, 0.25])
me_cube_011.update()
me_cube_012 = bpy.data.meshes.new('Cube.012')
me_cube_012.from_pydata([(-1.214, -1.7, -2.71), (-1.214, 1.188, -2.71), (1.631, -1.7, -2.207), (1.631, 1.188, -2.207), (0.1174, 1.162, 13.28), (0.1174, 3.162, 13.28), (2.117, 3.162, 13.28), (2.117, 1.162, 13.28), (3.269, -0.7494, -11.34), (3.269, -3.057, -11.34), (5.516, -0.7494, -10.81), (5.516, -3.057, -10.81), (1.164, 2.017, 6.618), (1.061, 0.07696, 6.825), (-0.8732, 0.06248, 6.699), (-1.466, 1.997, 6.569)], [], [(1, 15, 12, 3), (3, 12, 13, 2), (2, 13, 14, 0), (1, 3, 10, 8), (13, 12, 6, 7), (6, 5, 4, 7), (15, 14, 4, 5), (14, 13, 7, 4), (12, 15, 5, 6), (8, 10, 11, 9), (0, 1, 8, 9), (3, 2, 11, 10), (2, 0, 9, 11), (0, 14, 15, 1)])
_uv = me_cube_012.uv_layers.new(name='UVMap')
_uv.uv.foreach_set('vector', [0.375, 0.25, 0.625, 0.25, 0.625, 0.5, 0.375, 0.5, 0.375, 0.5, 0.625, 0.5, 0.625, 0.75, 0.375, 0.75, 0.375, 0.75, 0.625, 0.75, 0.625, 1.0, 0.375, 1.0, 0.375, 0.25, 0.375, 0.5, 0.4787, 0.5, -0.03085, 0.5514, 0.625, 0.75, 0.625, 0.5, 0.625, 0.5, 0.625, 0.75, 0.625, 0.5, 0.875, 0.5, 0.875, 0.75, 0.625, 0.75, 0.625, 0.25, 0.625, 0.0, 0.625, 0.0, 0.625, 0.25, 0.625, 1.0, 0.625, 0.75, 0.625, 0.75, 0.625, 1.0, 0.625, 0.5, 0.625, 0.25, 0.625, 0.25, 0.625, 0.5, 0.2287, 0.5, 0.4787, 0.5, 0.4787, 0.75, 0.2287, 0.75, 0.375, 0.0, 0.375, 0.25, -0.03085, 0.5514, 0.02706, -8.941e-08, 0.375, 0.5, 0.375, 0.75, 0.4787, 0.75, 0.4787, 0.5, 0.375, 0.75, 0.375, 1.0, -0.08875, 0.3971, 0.4787, 0.75, 0.375, 0.0, 0.625, 0.0, 0.625, 0.25, 0.375, 0.25])
me_cube_012.update()
me_cube_013 = bpy.data.meshes.new('Cube.013')
me_cube_013.from_pydata([(-1.272, -33.09, -2.495), (-1.272, -35.97, -2.495), (1.573, -33.09, -1.992), (1.573, -35.97, -1.992), (0.103, -35.5, 13.34), (0.103, -37.5, 13.34), (2.103, -37.5, 13.34), (2.103, -35.5, 13.34), (3.269, -34.2, -11.34), (3.269, -31.9, -11.34), (5.516, -34.2, -10.81), (5.516, -31.9, -10.81), (4.069, -36.58, 7.008), (4.088, -34.64, 6.943), (2.154, -34.63, 6.816), (2.135, -36.56, 6.882)], [], [(1, 15, 14, 0), (3, 12, 15, 1), (2, 13, 12, 3), (0, 14, 13, 2), (1, 8, 10, 3), (13, 7, 6, 12), (6, 7, 4, 5), (15, 5, 4, 14), (14, 4, 7, 13), (12, 6, 5, 15), (8, 9, 11, 10), (0, 9, 8, 1), (3, 10, 11, 2), (2, 11, 9, 0)])
_uv = me_cube_013.uv_layers.new(name='UVMap')
_uv.uv.foreach_set('vector', [0.375, 0.25, 0.625, 0.25, 0.625, 0.0, 0.375, 0.0, 0.375, 0.5, 0.625, 0.5, 0.625, 0.25, 0.375, 0.25, 0.375, 0.75, 0.625, 0.75, 0.625, 0.5, 0.375, 0.5, 0.375, 1.0, 0.625, 1.0, 0.625, 0.75, 0.375, 0.75, 0.375, 0.25, -0.03085, 0.5514, 0.4787, 0.5, 0.375, 0.5, 0.625, 0.75, 0.625, 0.75, 0.625, 0.5, 0.625, 0.5, 0.625, 0.5, 0.625, 0.75, 0.875, 0.75, 0.875, 0.5, 0.625, 0.25, 0.625, 0.25, 0.625, 0.0, 0.625, 0.0, 0.625, 1.0, 0.625, 1.0, 0.625, 0.75, 0.625, 0.75, 0.625, 0.5, 0.625, 0.5, 0.625, 0.25, 0.625, 0.25, 0.2287, 0.5, 0.2287, 0.75, 0.4787, 0.75, 0.4787, 0.5, 0.375, 0.0, 0.02706, -8.941e-08, -0.03085, 0.5514, 0.375, 0.25, 0.375, 0.5, 0.4787, 0.5, 0.4787, 0.75, 0.375, 0.75, 0.375, 0.75, 0.4787, 0.75, -0.08875, 0.3971, 0.375, 1.0])
me_cube_013.update()
me_cube_014 = bpy.data.meshes.new('Cube.014')
me_cube_014.from_pydata([(-2.003, -27.59, -1.368), (-2.003, -29.31, -1.368), (-0.3054, -27.59, -1.104), (-0.3054, -29.31, -1.104), (-4.162, -28.02, 3.432), (-4.162, -29.73, 3.432), (-2.506, -29.73, 3.868), (-2.506, -28.02, 3.868), (-4.536, -28.72, 9.202), (-4.536, -30.44, 9.202), (-3.122, -30.44, 10.17), (-3.122, -28.72, 10.17), (-1.659, -28.52, -8.146), (-1.659, -26.8, -8.146), (0.03037, -28.52, -8.463), (0.03037, -26.8, -8.463)], [], [(3, 6, 5, 1), (2, 7, 6, 3), (0, 4, 7, 2), (5, 9, 8, 4), (3, 14, 15, 2), (4, 8, 11, 7), (6, 10, 9, 5), (7, 11, 10, 6), (10, 11, 8, 9), (12, 13, 15, 14), (2, 15, 13, 0), (1, 12, 14, 3), (0, 13, 12, 1), (1, 5, 4, 0)])
_uv = me_cube_014.uv_layers.new(name='UVMap')
_uv.uv.foreach_set('vector', [0.375, 0.5, 0.625, 0.5, 0.625, 0.25, 0.375, 0.25, 0.375, 0.75, 0.625, 0.75, 0.625, 0.5, 0.375, 0.5, 0.375, 1.0, 0.625, 1.0, 0.625, 0.75, 0.375, 0.75, 0.625, 0.25, 0.625, 0.25, 0.625, 0.0, 0.625, 0.0, 0.375, 0.5, 0.375, 0.5, 0.375, 0.75, 0.375, 0.75, 0.625, 1.0, 0.625, 1.0, 0.625, 0.75, 0.625, 0.75, 0.625, 0.5, 0.625, 0.5, 0.625, 0.25, 0.625, 0.25, 0.625, 0.75, 0.625, 0.75, 0.625, 0.5, 0.625, 0.5, 0.625, 0.5, 0.625, 0.75, 0.875, 0.75, 0.875, 0.5, 0.125, 0.5, 0.125, 0.75, 0.375, 0.75, 0.375, 0.5, 0.375, 0.75, 0.375, 0.75, 0.375, 1.0, 0.375, 1.0, 0.375, 0.25, 0.375, 0.25, 0.375, 0.5, 0.375, 0.5, 0.375, 0.0, 0.375, 0.0, 0.375, 0.25, 0.375, 0.25, 0.375, 0.25, 0.625, 0.25, 0.625, 0.0, 0.375, 0.0])
me_cube_014.update()
me_cube_015 = bpy.data.meshes.new('Cube.015')
me_cube_015.from_pydata([(-0.6801, 0.1167, 1.335), (-0.8848, 4.041, -0.1213), (-0.2144, 3.731, 0.9347), (1.315, 3.509, -0.476), (1.609, 3.646, 0.9564), (-1.17, -1.451, -0.1535), (1.694, -1.774, 8.327), (1.724, -2.627, 7.398), (1.07, 0.2166, 1.273), (0.5594, -1.341, -0.1913), (3.138, -1.774, 8.327), (3.169, -2.627, 7.398), (0.6391, 0.01142, 4.392), (0.6391, -1.358, 3.935), (2.083, 0.01142, 4.392), (2.083, -1.358, 3.935), (1.511, -2.243, 6.523), (2.931, -1.128, 7.258), (1.487, -1.128, 7.258), (2.955, -2.243, 6.523), (3.383, -0.5338, 9.879), (1.939, -0.5338, 9.879), (3.176, 0.2865, 9.204), (1.732, 0.2865, 9.204), (3.762, 1.269, 12.4), (2.507, 1.269, 12.4), (3.582, 2.093, 11.99), (2.328, 2.093, 11.99), (4.165, 3.2, 15.75), (3.069, 3.2, 15.75), (4.008, 3.92, 15.38), (2.912, 3.92, 15.38)], [], [(5, 0, 2, 1), (1, 2, 4, 3), (3, 4, 8, 9), (9, 8, 0, 5), (1, 3, 9, 5), (4, 2, 0, 8), (18, 16, 7, 6), (6, 7, 11, 10), (14, 15, 9, 8), (12, 14, 8, 0), (15, 13, 5, 9), (19, 16, 13, 15), (18, 17, 14, 12), (17, 19, 15, 14), (0, 5, 13, 12), (10, 11, 19, 17), (10, 17, 22, 20), (11, 7, 16, 19), (12, 13, 16, 18), (21, 20, 24, 25), (18, 6, 21, 23), (17, 18, 23, 22), (6, 10, 20, 21), (26, 27, 31, 30), (22, 23, 27, 26), (20, 22, 26, 24), (23, 21, 25, 27), (29, 28, 30, 31), (24, 26, 30, 28), (27, 25, 29, 31), (25, 24, 28, 29)])
_uv = me_cube_015.uv_layers.new(name='UVMap')
_uv.uv.foreach_set('vector', [0.375, 0.0, 0.625, 0.0, 0.625, 0.25, 0.375, 0.25, 0.375, 0.25, 0.625, 0.25, 0.625, 0.5, 0.375, 0.5, 0.375, 0.5, 0.625, 0.5, 0.625, 0.75, 0.375, 0.75, 0.375, 0.75, 0.625, 0.75, 0.625, 1.0, 0.375, 1.0, 0.125, 0.5, 0.375, 0.5, 0.375, 0.75, 0.125, 0.75, 0.625, 0.5, 0.875, 0.5, 0.875, 0.75, 0.625, 0.75, 0.375, 0.2215, 0.625, 0.2215, 0.625, 0.25, 0.375, 0.25, 0.375, 0.25, 0.625, 0.25, 0.625, 0.5, 0.375, 0.5, 0.375, 0.625, 0.625, 0.625, 0.625, 0.75, 0.375, 0.75, 0.125, 0.625, 0.375, 0.625, 0.375, 0.75, 0.125, 0.75, 0.625, 0.625, 0.875, 0.625, 0.875, 0.75, 0.625, 0.75, 0.625, 0.5285, 0.875, 0.5285, 0.875, 0.625, 0.625, 0.625, 0.125, 0.5285, 0.375, 0.5285, 0.375, 0.625, 0.125, 0.625, 0.375, 0.5285, 0.625, 0.5285, 0.625, 0.625, 0.375, 0.625, 0.375, 0.0, 0.625, 0.0, 0.625, 0.125, 0.375, 0.125, 0.375, 0.5, 0.625, 0.5, 0.625, 0.5285, 0.375, 0.5285, 0.375, 0.5, 0.375, 0.5285, 0.375, 0.5285, 0.375, 0.5, 0.625, 0.5, 0.875, 0.5, 0.875, 0.5285, 0.625, 0.5285, 0.375, 0.125, 0.625, 0.125, 0.625, 0.2215, 0.375, 0.2215, 0.375, 0.25, 0.375, 0.5, 0.375, 0.5, 0.375, 0.25, 0.375, 0.2215, 0.375, 0.25, 0.375, 0.25, 0.375, 0.2215, 0.375, 0.5285, 0.125, 0.5285, 0.125, 0.5285, 0.375, 0.5285, 0.375, 0.25, 0.375, 0.5, 0.375, 0.5, 0.375, 0.25, 0.375, 0.5285, 0.125, 0.5285, 0.125, 0.5285, 0.375, 0.5285, 0.375, 0.5285, 0.125, 0.5285, 0.125, 0.5285, 0.375, 0.5285, 0.375, 0.5, 0.375, 0.5285, 0.375, 0.5285, 0.375, 0.5, 0.375, 0.2215, 0.375, 0.25, 0.375, 0.25, 0.375, 0.2215, 0.375, 0.25, 0.375, 0.5, 0.375, 0.5285, 0.125, 0.5285, 0.375, 0.5, 0.375, 0.5285, 0.375, 0.5285, 0.375, 0.5, 0.375, 0.2215, 0.375, 0.25, 0.375, 0.25, 0.375, 0.2215, 0.375, 0.25, 0.375, 0.5, 0.375, 0.5, 0.375, 0.25])
me_cube_015.update()

# ---- objects
ob_camera = bpy.data.objects.new('Camera', cam_camera)
ob_light = bpy.data.objects.new('Light', light_light)
ob_gound = bpy.data.objects.new('Gound', me_cylinder)
ob_tree01 = bpy.data.objects.new('Tree01', me_cylinder_001)
ob_tree02 = bpy.data.objects.new('Tree02', me_cylinder_002)
ob_house = bpy.data.objects.new('House', me_cube)
ob_roof = bpy.data.objects.new('Roof', me_cube_001)
ob_roof_001 = bpy.data.objects.new('Roof.001', me_cube_003)
ob_house_001 = bpy.data.objects.new('House.001', me_cube_002)
ob_beam = bpy.data.objects.new('Beam', me_cube_004)
ob_beam_001 = bpy.data.objects.new('Beam.001', me_cube_005)
ob_beam_002 = bpy.data.objects.new('Beam.002', me_cube_006)
ob_beam_003 = bpy.data.objects.new('Beam.003', me_cube_007)
ob_beam_004 = bpy.data.objects.new('Beam.004', me_cube_008)
ob_beam_005 = bpy.data.objects.new('Beam.005', me_cube_009)
ob_beam_006 = bpy.data.objects.new('Beam.006', me_cube_010)
ob_cube = bpy.data.objects.new('Cube', me_cube_011)
ob_cube_001 = bpy.data.objects.new('Cube.001', me_cube_012)
ob_cube_002 = bpy.data.objects.new('Cube.002', me_cube_013)
ob_cube_003 = bpy.data.objects.new('Cube.003', me_cube_014)
ob_cube_004 = bpy.data.objects.new('Cube.004', me_cube_015)

# ---- transforms, parenting, visibility, modifiers, constraints
ob_camera.location = (7.359, -6.926, 4.958)
ob_camera.rotation_euler = (1.109, 0.0, 0.8149)
ob_camera.lock_rotations_4d = False
ob_camera.empty_display_type = 'ARROWS'
ob_camera.color = (0.0, 0.0, 0.0, 0.0)
ob_camera.display_type = 'WIRE'
ob_camera.lineart.crease_threshold = 0.0
ob_light.location = (4.076, 1.005, 5.904)
ob_light.rotation_euler = (0.6503, 0.05522, 1.866)
ob_light.lock_rotations_4d = False
ob_light.empty_display_type = 'ARROWS'
ob_light.color = (0.0, 0.0, 0.0, 0.0)
ob_light.lineart.crease_threshold = 0.0
ob_gound.location = (0.0, 0.0, -1.0)
ob_tree01.location = (-2.402, -1.584, 0.04378)
ob_tree01.rotation_euler = (0.09742, -0.164, 0.01035)
ob_tree01.scale = (0.3816, 0.3816, 0.3816)
ob_tree02.location = (-2.93, 0.3434, -0.03629)
ob_tree02.rotation_euler = (0.08732, -0.03979, -0.02497)
ob_tree02.scale = (0.3373, 0.3373, 0.3373)
ob_house.location = (2.357, -0.06834, 1.41)
ob_house.scale = (1.322, 0.9496, 1.104)
ob_house.lock_rotations_4d = False
ob_house.empty_display_type = 'ARROWS'
ob_house.lineart.crease_threshold = 0.0
ob_roof.location = (2.357, -0.06834, 1.41)
ob_roof.lock_rotations_4d = False
ob_roof.empty_display_type = 'ARROWS'
ob_roof.lineart.crease_threshold = 0.0
ob_roof_001.location = (2.357, -0.06834, 3.671)
ob_roof_001.rotation_euler = (0.0, -0.0, 1.571)
ob_roof_001.scale = (0.5414, 0.3888, 0.4521)
ob_roof_001.lock_rotations_4d = False
ob_roof_001.empty_display_type = 'ARROWS'
ob_roof_001.lineart.crease_threshold = 0.0
_m = ob_roof_001.modifiers.new('Mirror', 'MIRROR')
_m.use_axis = (True, True, False)
ob_house_001.location = (2.357, -0.06834, 3.671)
ob_house_001.rotation_euler = (0.0, -0.0, 1.571)
ob_house_001.scale = (0.5414, 0.3888, 0.4521)
ob_house_001.lock_rotations_4d = False
ob_house_001.empty_display_type = 'ARROWS'
ob_house_001.lineart.crease_threshold = 0.0
_m = ob_house_001.modifiers.new('Mirror', 'MIRROR')
_m.use_axis = (True, True, False)
ob_beam.location = (2.33, -0.116, 3.692)
ob_beam.scale = (0.2658, 0.2658, 0.2658)
ob_beam_001.location = (2.331, -0.06637, 4.617)
ob_beam_001.rotation_euler = (0.0, 0.0, 1.571)
ob_beam_001.scale = (0.588, 0.588, 0.588)
ob_beam_002.location = (2.418, 1.768, 1.609)
ob_beam_002.rotation_euler = (0.0, 0.0, 1.571)
ob_beam_002.scale = (0.588, 0.588, 0.588)
ob_beam_003.location = (2.938, 1.832, 2.579)
ob_beam_003.rotation_euler = (0.0127, 0.05134, 1.567)
ob_beam_003.scale = (0.4001, 0.588, 0.5875)
ob_beam_004.location = (1.679, 1.783, 2.388)
ob_beam_004.rotation_euler = (-1.918, -0.02162, 1.524)
ob_beam_004.scale = (0.4001, 0.588, 0.5875)
ob_beam_005.location = (2.768, 1.76, 2.066)
ob_beam_005.rotation_euler = (0.0, 0.0, 1.571)
ob_beam_005.scale = (0.588, 0.588, 0.588)
ob_beam_006.location = (2.418, 1.768, 2.705)
ob_beam_006.rotation_euler = (0.0, 0.0, 1.571)
ob_beam_006.scale = (0.588, 0.2469, 0.588)
ob_cube.location = (1.419, 1.589, 0.5944)
ob_cube.scale = (0.116, 0.116, 0.116)
ob_cube_001.location = (3.305, 1.588, 0.4903)
ob_cube_001.rotation_euler = (4.729e-09, 0.2615, 3.596e-08)
ob_cube_001.scale = (0.09478, 0.09478, 0.09478)
ob_cube_002.location = (3.305, 1.588, 0.4903)
ob_cube_002.rotation_euler = (4.729e-09, 0.2615, 3.596e-08)
ob_cube_002.scale = (0.09478, 0.09478, 0.09478)
ob_cube_003.location = (1.419, 1.589, 0.5944)
ob_cube_003.scale = (0.116, 0.116, 0.116)
ob_cube_004.location = (2.868, -0.4111, 3.037)
ob_cube_004.scale = (0.09841, 0.09841, 0.09841)
_m = ob_cube_004.modifiers.new('Mirror', 'MIRROR')
_m.use_axis = (True, True, False)
_m.mirror_object = ob_house_001

# ---- collection membership
col_camera.objects.link(ob_camera)
col_lighting.objects.link(ob_light)
col_collection.objects.link(ob_gound)
col_trees.objects.link(ob_tree01)
col_trees.objects.link(ob_tree02)
col_house.objects.link(ob_house)
col_house.objects.link(ob_roof)
col_smallhouse.objects.link(ob_roof_001)
col_smallhouse.objects.link(ob_house_001)
col_beams.objects.link(ob_beam)
col_beams.objects.link(ob_beam_001)
col_beams.objects.link(ob_beam_002)
col_beams.objects.link(ob_beam_003)
col_beams.objects.link(ob_beam_004)
col_beams.objects.link(ob_beam_005)
col_beams.objects.link(ob_beam_006)
col_beams.objects.link(ob_cube)
col_beams.objects.link(ob_cube_001)
col_beams.objects.link(ob_cube_002)
col_beams.objects.link(ob_cube_003)
col_beams.objects.link(ob_cube_004)

# ---- scene / render settings (as saved in the file)
scene.camera = ob_camera
scene.frame_start = 1; scene.frame_end = 250; scene.frame_set(1)
scene.render.engine = 'BLENDER_EEVEE_NEXT'
scene.cycles.sampling_pattern = 'TABULATED_SOBOL'
scene.cycles.use_light_tree = False
scene.view_settings.view_transform = 'Filmic'
bpy.context.view_layer.update()
